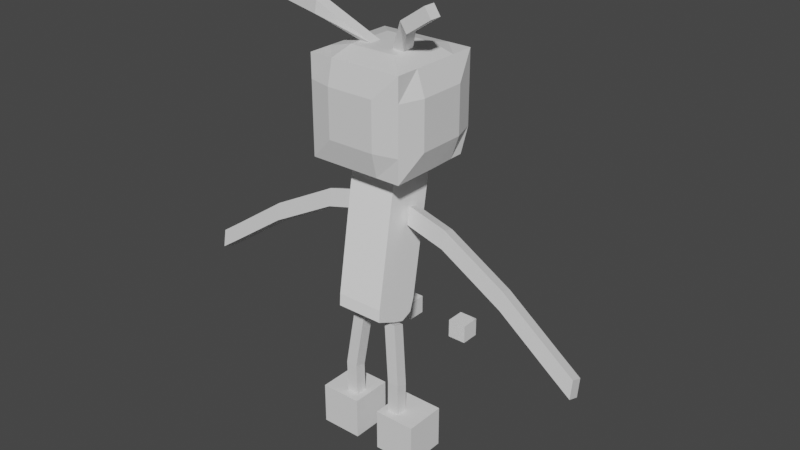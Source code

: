 # Source: danny_1.blend  (saved by Blender 2.80.75; exported with 4.5.12 LTS)
import bpy
from mathutils import Matrix  # noqa: F401  (used for matrix-valued properties, if any)

bpy.ops.wm.read_factory_settings(use_empty=True)
scene = bpy.context.scene
scene.name = 'Scene'

# ---- collections
col_character = bpy.data.collections.new('Character'); scene.collection.children.link(col_character)
col_ik = bpy.data.collections.new('IK'); scene.collection.children.link(col_ik)

# ---- materials (node trees are filled in below, after node groups)
mat_material_004 = bpy.data.materials.new('Material.004')
mat_material_004.diffuse_color = (0.06681, 0.06681, 0.06681, 1.0)
mat_material_004.metallic = 0.9186
mat_material_005 = bpy.data.materials.new('Material.005')
mat_material_005.diffuse_color = (0.02721, 0.02721, 0.02721, 1.0)
mat_material_005.roughness = 0.3767
mat_material_005.metallic = 0.2442
mat_material_006 = bpy.data.materials.new('Material.006')
mat_material_006.diffuse_color = (0.0, 0.0, 0.0, 1.0)
mat_material_006.roughness = 0.0
mat_material_006.metallic = 0.8721
mat_material_007 = bpy.data.materials.new('Material.007')
mat_material_007.diffuse_color = (0.08001, 0.08001, 0.08001, 1.0)
mat_material_007.roughness = 0.7605
mat_material_007.metallic = 0.5233
mat_material_008 = bpy.data.materials.new('Material.008')
mat_material_008.diffuse_color = (0.04696, 0.04696, 0.04696, 1.0)
mat_material_008.roughness = 0.907
mat_material_008.specular_intensity = 1.0
mat_material_008.metallic = 0.3023

# ---- material node trees
mat_material_004.use_nodes = True; mat_material_004.node_tree.nodes.clear()
_N = mat_material_004.node_tree.nodes; _L = mat_material_004.node_tree.links
n0 = _N.new('ShaderNodeOutputMaterial'); n0.name = 'Material Output'; n0.location = (300, 300)
n1 = _N.new('ShaderNodeBsdfPrincipled'); n1.name = 'Principled BSDF'; n1.location = (10, 300)
n1.distribution = 'GGX'
n1.subsurface_method = 'BURLEY'
n1.inputs[3].default_value = 1.45
n1.inputs[27].default_value = (0.0, 0.0, 0.0, 1.0)
n1.inputs[28].default_value = 1.0
_L.new(n1.outputs[0], n0.inputs[0])
n0.is_active_output = True
mat_material_005.use_nodes = True; mat_material_005.node_tree.nodes.clear()
_N = mat_material_005.node_tree.nodes; _L = mat_material_005.node_tree.links
n0 = _N.new('ShaderNodeOutputMaterial'); n0.name = 'Material Output'; n0.location = (300, 300)
n1 = _N.new('ShaderNodeBsdfPrincipled'); n1.name = 'Principled BSDF'; n1.location = (10, 300)
n1.distribution = 'GGX'
n1.subsurface_method = 'BURLEY'
n1.inputs[3].default_value = 1.45
n1.inputs[27].default_value = (0.0, 0.0, 0.0, 1.0)
n1.inputs[28].default_value = 1.0
_L.new(n1.outputs[0], n0.inputs[0])
n0.is_active_output = True
mat_material_006.use_nodes = True; mat_material_006.node_tree.nodes.clear()
_N = mat_material_006.node_tree.nodes; _L = mat_material_006.node_tree.links
n0 = _N.new('ShaderNodeOutputMaterial'); n0.name = 'Material Output'; n0.location = (300, 300)
n1 = _N.new('ShaderNodeBsdfPrincipled'); n1.name = 'Principled BSDF'; n1.location = (10, 300)
n1.distribution = 'GGX'
n1.subsurface_method = 'BURLEY'
n1.inputs[0].default_value = (0.751, 0.8, 0.7237, 1.0)
n1.inputs[3].default_value = 1.45
n1.inputs[27].default_value = (0.0, 0.0, 0.0, 1.0)
n1.inputs[28].default_value = 1.0
_L.new(n1.outputs[0], n0.inputs[0])
n0.is_active_output = True
mat_material_007.use_nodes = True; mat_material_007.node_tree.nodes.clear()
_N = mat_material_007.node_tree.nodes; _L = mat_material_007.node_tree.links
n0 = _N.new('ShaderNodeOutputMaterial'); n0.name = 'Material Output'; n0.location = (300, 300)
n1 = _N.new('ShaderNodeBsdfPrincipled'); n1.name = 'Principled BSDF'; n1.location = (10, 300)
n1.distribution = 'GGX'
n1.subsurface_method = 'BURLEY'
n1.inputs[3].default_value = 1.45
n1.inputs[27].default_value = (0.0, 0.0, 0.0, 1.0)
n1.inputs[28].default_value = 1.0
_L.new(n1.outputs[0], n0.inputs[0])
n0.is_active_output = True
mat_material_008.use_nodes = True; mat_material_008.node_tree.nodes.clear()
_N = mat_material_008.node_tree.nodes; _L = mat_material_008.node_tree.links
n0 = _N.new('ShaderNodeOutputMaterial'); n0.name = 'Material Output'; n0.location = (300, 300)
n1 = _N.new('ShaderNodeBsdfPrincipled'); n1.name = 'Principled BSDF'; n1.location = (10, 300)
n1.distribution = 'GGX'
n1.subsurface_method = 'BURLEY'
n1.inputs[0].default_value = (1.0, 1.0, 1.0, 1.0)
n1.inputs[3].default_value = 1.45
n1.inputs[27].default_value = (0.0, 0.0, 0.0, 1.0)
n1.inputs[28].default_value = 1.0
_L.new(n1.outputs[0], n0.inputs[0])
n0.is_active_output = True

# ---- world
world_world = bpy.data.worlds.new('World'); scene.world = world_world
world_world.use_nodes = True; world_world.node_tree.nodes.clear()
_N = world_world.node_tree.nodes; _L = world_world.node_tree.links
n0 = _N.new('ShaderNodeOutputWorld'); n0.name = 'World Output'; n0.location = (300, 300)
n1 = _N.new('ShaderNodeBackground'); n1.name = 'Background'; n1.location = (10, 300)
n1.inputs[0].default_value = (0.05088, 0.05088, 0.05088, 1.0)
_L.new(n1.outputs[0], n0.inputs[0])
n0.is_active_output = True
world_world.color = (0.05088, 0.05088, 0.05088)
world_world.use_sun_shadow = False
world_world.sun_shadow_jitter_overblur = 0.0

# ---- meshes
me_cube_003 = bpy.data.meshes.new('Cube.003')
me_cube_003.from_pydata([(6.543e-09, 0.2459, 2.69), (0.0, -0.5, 1.0), (0.5, -0.0008297, 1.006), (-0.5, 0.0, 1.0), (-0.5, 0.5, 1.172), (0.5, 0.5, 1.172), (0.5, -0.5, 1.0), (-0.5, -0.5, 1.0), (4.186e-09, 0.3703, 1.947), (9.371e-09, 0.1432, 3.304), (-0.5, -0.1297, 1.775), (4.186e-09, -0.6297, 1.775), (0.5, -0.1297, 1.775), (-0.5, 0.3703, 1.947), (0.5, 0.3703, 1.947), (0.5, -0.6297, 1.775), (-0.5, -0.6297, 1.775), (1.02e-08, 0.05039, 3.858), (-0.5, -0.2541, 2.518), (6.543e-09, -0.7541, 2.518), (0.5, -0.2541, 2.518), (-0.5, 0.2459, 2.69), (0.5, 0.2459, 2.69), (0.5, -0.7541, 2.518), (-0.5, -0.7541, 2.518), (0.0, -0.04331, 4.129), (-0.5, -0.3568, 3.131), (9.371e-09, -0.8568, 3.131), (0.5, -0.3568, 3.131), (-0.5, 0.1432, 3.304), (0.5, 0.1432, 3.304), (0.5, -0.8568, 3.131), (-0.5, -0.8568, 3.131), (0.5, 0.1203, 1.861), (-0.5, -0.4496, 3.686), (1.02e-08, -0.9496, 3.686), (0.5, -0.4496, 3.686), (-0.5, 0.05039, 3.858), (0.5, 0.05039, 3.858), (0.5, -0.9496, 3.686), (-0.5, -0.9496, 3.686), (8.373e-09, -0.5263, 4.144), (-0.5, -0.5263, 4.144), (0.0, -0.9651, 3.942), (0.5, -0.5263, 4.144), (-0.5, -0.04331, 4.129), (0.5, -0.04331, 4.129), (0.5, -0.9651, 3.942), (-0.5, -0.9651, 3.942), (0.5, -0.004074, 2.604), (0.5, 0.3081, 2.318), (-0.5, 0.3081, 2.318), (0.5, -0.1919, 2.146), (-0.5, 0.1203, 1.861), (-0.5, -0.004074, 2.604), (0.5, 0.0581, 2.232), (-1.395, -0.1821, 1.989), (-1.395, -0.2443, 2.361), (-1.395, 0.005729, 2.447), (-2.776, -0.02384, 2.796), (-2.776, -0.2738, 2.71), (-2.776, -0.336, 3.081), (-2.776, -0.08602, 3.167), (-3.904, -0.1041, 3.575), (-3.904, -0.3541, 3.489), (-3.904, -0.4163, 3.861), (-3.904, -0.1663, 3.947), (-4.39, -0.1386, 3.907), (-4.39, -0.3886, 3.82), (-4.39, -0.4508, 4.192), (-4.39, -0.2008, 4.278), (0.0, -0.2763, 4.23), (0.25, -0.5263, 4.144), (0.5, -0.2763, 4.23), (0.25, -0.04331, 4.129), (0.25, -0.2763, 4.23), (0.4065, -0.6116, 5.521), (0.6565, -0.6116, 5.521), (0.6565, -0.3616, 5.607), (0.4065, -0.3616, 5.607), (0.4065, -0.6252, 7.128), (0.6565, -0.6252, 7.128), (0.6565, -0.3752, 7.215), (0.4065, -0.3752, 7.215), (-0.25, -0.5263, 4.144), (-0.5038, -0.2763, 4.23), (-0.25, -0.04331, 4.129), (-0.2538, -0.2763, 4.23), (-0.7053, -0.3377, 5.617), (-0.7016, -0.5877, 5.531), (-0.4516, -0.5877, 5.531), (-0.4553, -0.3377, 5.617), (-0.6338, -0.3743, 7.23), (-0.63, -0.6243, 7.144), (-0.38, -0.6243, 7.144), (-0.3838, -0.3743, 7.23), (1.395, 0.06791, 2.075), (1.395, -0.1821, 1.989), (1.395, -0.2443, 2.361), (1.395, 0.005728, 2.447), (2.776, -0.02384, 2.796), (2.776, -0.2738, 2.71), (2.776, -0.336, 3.081), (2.776, -0.08602, 3.167), (3.904, -0.1041, 3.575), (3.904, -0.3541, 3.489), (3.904, -0.4163, 3.861), (3.904, -0.1663, 3.947), (4.39, -0.1386, 3.907), (4.39, -0.3886, 3.82), (4.39, -0.4508, 4.192), (4.39, -0.2008, 4.278), (-1.395, 0.06791, 2.075), (-0.5, -0.6919, 2.146), (-0.4936, 0.04452, 2.235), (0.0, -0.6919, 2.146), (0.5, -0.6919, 2.146), (-0.5, -0.1919, 2.146), (-1.0, -1.0, -1.066), (-1.0, -1.0, 0.9336), (-1.0, 1.0, -1.066), (-1.0, 0.7908, 0.9237), (1.0, -1.0, -1.066), (1.0, -1.0, 0.9336), (1.0, 1.0, -1.066), (1.0, 0.7908, 0.9237), (-1.0, -2.842e-14, -1.066), (-1.0, -1.0, -0.06635), (-1.0, -2.842e-14, 0.9336), (-1.0, 1.0, -0.06635), (0.0, 1.0, -1.066), (0.0, 0.9231, 1.106), (1.0, 1.0, -0.06635), (1.0, -2.842e-14, -1.066), (1.0, -2.842e-14, 0.9336), (1.0, -1.0, -0.06635), (0.0, -1.0, -1.066), (0.0, -1.0, 0.9336), (0.0, 0.0, -1.193), (0.0, -1.117, -0.06635), (1.168, -3.32e-14, -0.06635), (0.0, 1.0, -0.06636), (-1.168, -3.32e-14, -0.06635), (-1.0, -0.5, -1.066), (-1.0, -1.0, 0.4336), (-1.0, 0.5, 0.9237), (-1.0, 1.0, -0.5664), (-0.5, 1.0, -1.066), (0.5, 0.9231, 1.106), (1.0, 1.0, -0.5664), (1.0, 0.5, -1.066), (1.0, -0.5, 0.9336), (1.0, -1.0, -0.5664), (0.5, -1.0, -1.066), (-0.5, -1.0, 0.9336), (-1.0, 0.5, -1.066), (-1.0, -1.0, -0.5664), (-1.0, -0.5, 0.9336), (-1.0, 1.0, 0.4336), (0.5, 1.0, -1.066), (-0.5, 0.9231, 1.106), (1.0, 1.0, 0.4336), (1.0, -0.5, -1.066), (1.0, 0.5, 0.9237), (1.0, -1.0, 0.4336), (-0.5, -1.0, -1.066), (0.5, -1.0, 0.9336), (0.0, -0.5, 0.9336), (0.0, 0.5, 1.106), (0.5, -1.421e-14, 0.9336), (-0.5, -1.421e-14, 0.9336), (0.0, -0.5, -1.193), (0.0, 0.5, -1.193), (-0.5, -1.421e-14, -1.193), (0.5, -1.421e-14, -1.193), (-0.5, -1.117, -0.06635), (0.5, -1.117, -0.06635), (0.0, -1.117, -0.5664), (0.0, -1.117, 0.4336), (1.168, -0.5, -0.06635), (1.168, 0.5, -0.06635), (1.168, -3.32e-14, -0.5664), (1.168, -3.32e-14, 0.4336), (0.8815, 1.0, -0.06636), (-0.8815, 1.0, -0.06636), (0.0, 1.0, -0.9478), (0.0, 1.0, 0.612), (-1.168, 0.5, -0.06635), (-1.168, -0.5, -0.06635), (-1.168, -3.32e-14, -0.5664), (-1.168, -3.32e-14, 0.4336), (-1.168, -0.5, 0.4336), (-1.168, -0.5, -0.5664), (-1.168, 0.5, -0.5664), (-0.8815, 1.0, 0.612), (-0.8815, 1.0, -0.9478), (0.8815, 1.0, -0.9478), (1.168, 0.5, 0.4336), (1.168, 0.5, -0.5664), (1.168, -0.5, -0.5664), (0.5, -1.117, 0.4336), (0.5, -1.117, -0.5664), (-0.5, -1.117, -0.5664), (0.5, 0.5, -1.193), (-0.5, 0.5, -1.193), (-0.5, -0.5, -1.193), (-0.5, 0.5, 1.106), (0.5, 0.5, 1.106), (0.5, -0.5, 0.9336), (-0.5, -0.5, 0.9336), (0.5, -0.5, -1.193), (-0.5, -1.117, 0.4336), (1.168, -0.5, 0.4336), (0.8815, 1.0, 0.612), (-1.168, 0.5, 0.4336), (0.0, 0.9231, 0.7698), (-0.5, 0.9231, 0.7698), (0.5, 0.9231, 0.7698), (-0.4407, 1.0, -0.06636), (0.0, 1.0, 0.3744), (0.4407, 1.0, -0.06636), (0.0, 1.0, -0.5071), (-0.4407, 1.0, 0.612), (-0.8815, 1.0, 0.3744), (-0.4407, 1.0, -0.9478), (-0.8815, 1.0, -0.5071), (0.4407, 1.0, -0.9478), (0.8815, 1.0, -0.5071), (0.4407, 1.0, 0.612), (0.8815, 1.0, 0.3744), (0.4407, 1.0, 0.3744), (0.4407, 1.0, -0.5071), (-0.4407, 1.0, 0.3744), (-0.4407, 1.0, -0.5071), (0.25, -7.105e-15, -1.193), (0.0, -0.25, -1.193), (-0.25, -7.105e-15, -1.193), (-0.5, -0.25, -1.193), (-0.25, -0.5, -1.193), (0.5, -0.25, -1.193), (0.25, -0.5, -1.193), (0.25, -0.25, -1.193), (-0.25, -0.25, -1.193), (0.8533, -0.3625, -1.656), (0.7143, -0.3625, -1.864), (0.8533, -0.6125, -1.656), (0.7143, -0.6125, -1.864), (-1.12, -0.4417, -1.898), (-1.168, -0.4417, -1.652), (-1.168, -0.6917, -1.652), (-1.12, -0.6917, -1.898), (-1.791, -0.4417, -2.03), (-1.839, -0.4417, -1.784), (-1.839, -0.6917, -1.784), (-1.791, -0.6917, -2.03), (1.369, -0.3625, -2.001), (1.23, -0.3625, -2.209), (1.369, -0.6125, -2.001), (1.23, -0.6125, -2.209), (-0.0002392, 0.5, 1.165), (-0.0068, -1.607e-07, 1.0), (0.01158, 1.591e-07, 0.9336), (0.5448, 0.05548, 2.243), (0.5448, -0.1323, 1.786), (0.5448, 0.1177, 1.872), (0.5448, -0.1945, 2.157), (-0.5448, -0.1323, 1.786), (-0.5448, 0.1177, 1.872), (-0.5448, -0.1945, 2.157), (-0.5386, 0.04258, 2.246), (1.464, 0.06332, 2.111), (1.464, 0.001141, 2.483), (1.464, -0.1867, 2.025), (1.464, -0.2489, 2.397), (-1.464, 0.001142, 2.483), (-1.464, -0.1867, 2.025), (-1.464, -0.2489, 2.397), (-1.464, 0.06332, 2.111), (-2.71, -0.2695, 2.676), (-2.71, -0.01948, 2.762), (-2.71, -0.08166, 3.133), (-2.71, -0.3317, 3.047), (2.71, -0.01948, 2.762), (2.71, -0.2695, 2.676), (2.71, -0.08166, 3.133), (2.71, -0.3317, 3.047), (2.832, -0.2779, 2.749), (2.832, -0.02786, 2.835), (2.832, -0.09003, 3.206), (2.832, -0.34, 3.12), (3.85, -0.3503, 3.452), (3.85, -0.1625, 3.91), (3.85, -0.1003, 3.538), (3.85, -0.4125, 3.824), (3.952, -0.1697, 3.98), (3.952, -0.4197, 3.894), (3.952, -0.3576, 3.522), (3.952, -0.1076, 3.608), (1.526, -0.002999, 2.515), (1.526, -0.253, 2.429), (1.526, 0.05918, 2.144), (1.526, -0.1908, 2.058), (-1.526, -0.002998, 2.515), (-1.526, -0.253, 2.429), (-1.526, -0.1908, 2.058), (-1.526, 0.05918, 2.144), (-2.832, -0.2779, 2.749), (-2.832, -0.02785, 2.835), (-2.832, -0.09003, 3.206), (-2.832, -0.34, 3.12), (-3.85, -0.3503, 3.452), (-3.85, -0.1625, 3.91), (-3.85, -0.1003, 3.538), (-3.85, -0.4125, 3.824), (-3.952, -0.1697, 3.98), (-3.952, -0.4197, 3.894), (-3.952, -0.3576, 3.522), (-3.952, -0.1076, 3.608), (0.5078, -0.2806, 4.299), (0.5078, -0.5306, 4.212), (0.2578, -0.5306, 4.212), (0.2578, -0.2806, 4.299), (-0.2601, -0.5294, 4.213), (-0.5101, -0.5294, 4.213), (-0.5138, -0.2794, 4.299), (-0.2638, -0.2794, 4.299), (-0.4518, -0.3395, 5.698), (-0.448, -0.5895, 5.612), (-0.698, -0.5895, 5.612), (-0.7018, -0.3395, 5.698), (0.6565, -0.3623, 5.687), (0.6565, -0.6123, 5.601), (0.4065, -0.6123, 5.601), (0.4065, -0.3623, 5.687)], [], [(1, 11, 15, 6), (3, 10, 16, 7), (12, 2, 6, 15), (14, 50, 22, 0, 8), (115, 19, 23, 116), (113, 24, 19, 115), (4, 13, 53, 10, 3), (7, 16, 11, 1), (21, 29, 26, 18, 54), (20, 28, 30, 22, 49), (23, 31, 28, 20), (18, 26, 32, 24), (8, 0, 21, 51, 13), (116, 23, 20, 52), (28, 36, 38, 30), (31, 39, 36, 28), (26, 34, 40, 32), (9, 17, 37, 29), (24, 32, 27, 19), (19, 27, 31, 23), (22, 30, 9, 0), (0, 9, 29, 21), (17, 25, 86, 45, 37), (38, 46, 74, 25, 17), (35, 43, 47, 39), (40, 48, 43, 35), (29, 37, 34, 26), (32, 40, 35, 27), (27, 35, 39, 31), (30, 38, 17, 9), (75, 72, 41, 71), (323, 89, 90, 322), (44, 47, 43, 41, 72), (41, 43, 48, 42, 84), (34, 42, 48, 40), (39, 47, 44, 36), (36, 44, 73, 46, 38), (37, 45, 85, 42, 34), (49, 22, 50, 55), (267, 112, 56, 266), (280, 62, 59, 279), (49, 55, 52, 20), (113, 16, 10, 117), (50, 14, 33, 55), (312, 63, 64, 310), (279, 59, 60, 278), (281, 61, 62, 280), (278, 60, 61, 281), (315, 69, 70, 314), (313, 65, 66, 311), (310, 64, 65, 313), (311, 66, 63, 312), (67, 70, 69, 68), (316, 68, 69, 315), (314, 70, 67, 317), (317, 67, 68, 316), (319, 77, 78, 318), (46, 73, 75, 74), (74, 75, 71, 25), (331, 81, 82, 330), (320, 76, 77, 319), (318, 78, 79, 321), (321, 79, 76, 320), (82, 81, 80, 83), (333, 83, 80, 332), (332, 80, 81, 331), (330, 82, 83, 333), (71, 41, 84, 87), (86, 87, 85, 45), (25, 71, 87, 86), (327, 94, 95, 326), (324, 88, 89, 323), (325, 91, 88, 324), (322, 90, 91, 325), (95, 94, 93, 92), (329, 92, 93, 328), (326, 95, 92, 329), (328, 93, 94, 327), (264, 96, 97, 263), (284, 103, 100, 282), (262, 99, 96, 264), (263, 97, 98, 265), (265, 98, 99, 262), (292, 104, 105, 290), (282, 100, 101, 283), (285, 102, 103, 284), (283, 101, 102, 285), (295, 110, 111, 294), (293, 106, 107, 291), (290, 105, 106, 293), (291, 107, 104, 292), (296, 109, 110, 295), (294, 111, 108, 297), (297, 108, 109, 296), (51, 114, 53, 13), (51, 21, 54, 114), (24, 113, 117, 18), (15, 116, 52, 12), (16, 113, 115, 11), (11, 115, 116, 15), (269, 268, 57, 58), (18, 117, 114, 54), (214, 158, 121, 145), (213, 161, 125), (212, 164, 123, 151), (211, 144, 119, 154), (210, 153, 122, 162), (209, 154, 119, 157), (208, 166, 137, 167), (206, 170, 128, 145), (205, 165, 136, 171, 238), (204, 236, 172), (203, 174, 133, 150), (202, 156, 127, 175), (201, 177, 139, 176), (200, 178, 137, 166), (199, 152, 135, 179), (198, 181, 140, 180), (197, 182, 134, 163), (196, 149, 132, 183, 227), (233, 221, 141, 218), (216, 215, 131, 160), (193, 146, 129, 187), (192, 189, 142, 188), (191, 190, 128, 157), (188, 142, 190, 191), (127, 188, 191, 144), (144, 191, 157, 119), (143, 126, 189, 192), (118, 143, 192, 156), (156, 192, 188, 127), (155, 120, 146, 193), (126, 155, 193, 189), (189, 193, 187, 142), (232, 219, 186, 222), (129, 184, 223, 194, 158), (158, 194, 121), (147, 130, 185, 224, 195), (120, 147, 195, 146), (146, 195, 225, 184, 129), (159, 124, 149, 196), (130, 159, 196, 226, 185), (231, 227, 183, 220), (180, 140, 182, 197), (132, 180, 197, 161), (161, 197, 163, 125), (150, 133, 181, 198), (124, 150, 198, 149), (149, 198, 180, 132), (162, 122, 152, 199), (133, 162, 199, 181), (181, 199, 179, 140), (176, 139, 178, 200), (135, 176, 200, 164), (164, 200, 166, 123), (153, 136, 177, 201), (122, 153, 201, 152), (152, 201, 176, 135), (165, 118, 156, 202), (136, 165, 202, 177), (177, 202, 175, 139), (172, 234, 203), (130, 172, 203, 159), (159, 203, 150, 124), (155, 126, 173, 204), (120, 155, 204, 147), (147, 204, 172, 130), (143, 118, 165, 205), (126, 143, 205, 237, 173), (242, 238, 171, 235), (131, 168, 206, 160), (160, 206, 145, 121), (163, 134, 169, 207), (125, 163, 207, 148), (148, 207, 168, 131), (151, 123, 166, 208), (134, 151, 208, 169), (167, 137, 154, 209), (170, 209, 157, 128), (171, 136, 153, 210, 240), (241, 240, 210, 239), (174, 239, 210, 162, 133), (175, 127, 144, 211), (139, 175, 211, 178), (178, 211, 154, 137), (179, 135, 164, 212), (140, 179, 212, 182), (182, 212, 151, 134), (183, 132, 161, 213, 229), (230, 229, 213, 228), (215, 217, 148, 131), (187, 129, 158, 214), (142, 187, 214, 190), (190, 214, 145, 128), (186, 228, 217, 215), (194, 222, 216), (220, 183, 229, 230), (141, 220, 230, 219), (219, 230, 228, 186), (226, 196, 227, 231), (185, 226, 231, 221), (221, 231, 220, 141), (218, 141, 219, 232), (184, 218, 232, 223), (223, 232, 222, 194), (224, 185, 221, 233), (195, 224, 233, 225), (225, 233, 218, 184), (235, 171, 240, 241), (138, 235, 241, 234), (174, 243, 245, 239), (237, 205, 238, 242), (173, 248, 247, 236), (236, 242, 235, 138), (245, 257, 258, 246), (239, 245, 246, 241), (241, 246, 244, 234), (234, 244, 243, 174), (247, 251, 254, 250), (237, 249, 248, 173), (236, 247, 250, 242), (242, 250, 249, 237), (252, 253, 254, 251), (248, 252, 251, 247), (250, 254, 253, 249), (249, 253, 252, 248), (256, 258, 257, 255), (243, 255, 257, 245), (246, 258, 256, 244), (244, 256, 255, 243), (228, 213, 217), (222, 186, 215, 216), (194, 216, 121), (125, 148, 217), (217, 213, 125), (216, 160, 121), (203, 234, 174), (234, 172, 138), (172, 236, 138), (236, 204, 173), (14, 5, 2, 12), (5, 14, 8, 259), (8, 13, 4, 259), (3, 260, 259, 4), (2, 5, 259, 260), (3, 7, 1, 260), (2, 260, 1, 6), (170, 261, 167, 209), (169, 208, 167, 261), (169, 261, 168, 207), (170, 206, 168, 261), (108, 111, 110, 109), (57, 268, 266, 56), (112, 267, 269, 58), (52, 55, 33, 12), (10, 53, 114, 117), (266, 268, 269, 267), (262, 264, 263, 265), (97, 272, 273, 98), (98, 273, 271, 99), (96, 270, 272, 97), (99, 271, 270, 96), (56, 275, 276, 57), (57, 276, 274, 58), (112, 277, 275, 56), (58, 274, 277, 112), (304, 278, 281, 303), (303, 281, 280, 302), (305, 279, 278, 304), (302, 280, 279, 305), (301, 283, 285, 299), (299, 285, 284, 298), (300, 282, 283, 301), (298, 284, 282, 300), (103, 288, 287, 100), (101, 286, 289, 102), (102, 289, 288, 103), (100, 287, 286, 101), (288, 291, 292, 287), (286, 290, 293, 289), (289, 293, 291, 288), (287, 292, 290, 286), (104, 297, 296, 105), (107, 294, 297, 104), (105, 296, 295, 106), (106, 295, 294, 107), (271, 298, 300, 270), (270, 300, 301, 272), (273, 299, 298, 271), (272, 301, 299, 273), (274, 302, 305, 277), (277, 305, 304, 275), (276, 303, 302, 274), (275, 304, 303, 276), (62, 308, 307, 59), (60, 306, 309, 61), (61, 309, 308, 62), (59, 307, 306, 60), (308, 311, 312, 307), (306, 310, 313, 309), (309, 313, 311, 308), (307, 312, 310, 306), (63, 317, 316, 64), (66, 314, 317, 63), (64, 316, 315, 65), (65, 315, 314, 66), (320, 319, 318, 321), (44, 72, 75, 73), (42, 85, 87, 84), (325, 324, 323, 322), (89, 328, 327, 90), (91, 326, 329, 88), (88, 329, 328, 89), (90, 327, 326, 91), (78, 330, 333, 79), (76, 332, 331, 77), (79, 333, 332, 76), (77, 331, 330, 78)])
me_cube_003.polygons.foreach_set('material_index', [4, 4, 4, 4, 4, 4, 4, 4, 4, 4, 4, 4, 4, 4, 4, 4, 4, 4, 4, 4, 4, 4, 4, 4, 4, 4, 4, 4, 4, 4, 4, 1, 4, 4, 4, 4, 4, 4, 4, 1, 0, 4, 4, 4, 0, 0, 0, 0, 0, 0, 0, 0, 0, 0, 0, 0, 1, 4, 4, 0, 1, 1, 1, 0, 0, 0, 0, 4, 4, 4, 0, 1, 1, 1, 0, 0, 0, 0, 1, 0, 1, 1, 1, 0, 0, 0, 0, 0, 0, 0, 0, 0, 0, 0, 4, 4, 4, 4, 4, 4, 0, 4, 0, 0, 0, 0, 0, 0, 0, 0, 0, 0, 0, 0, 0, 0, 0, 0, 0, 0, 2, 0, 0, 0, 0, 0, 0, 0, 0, 0, 0, 0, 0, 0, 2, 0, 0, 0, 0, 0, 0, 0, 2, 0, 0, 0, 0, 0, 0, 0, 0, 0, 0, 0, 0, 0, 0, 0, 0, 0, 0, 0, 0, 0, 0, 0, 0, 0, 0, 0, 0, 0, 0, 0, 0, 0, 0, 0, 0, 0, 0, 0, 0, 0, 0, 0, 0, 0, 0, 2, 0, 0, 0, 0, 0, 0, 2, 2, 2, 2, 2, 2, 2, 2, 2, 2, 2, 2, 0, 0, 3, 0, 3, 0, 3, 3, 3, 3, 3, 3, 3, 3, 3, 3, 3, 3, 3, 3, 3, 3, 0, 0, 0, 0, 0, 0, 0, 0, 0, 0, 4, 4, 4, 4, 4, 4, 4, 0, 0, 0, 0, 0, 0, 0, 4, 4, 0, 1, 0, 0, 0, 0, 0, 0, 0, 0, 0, 0, 0, 0, 0, 0, 0, 0, 0, 0, 0, 0, 0, 0, 0, 0, 0, 0, 0, 0, 0, 0, 0, 0, 0, 0, 0, 0, 0, 0, 0, 0, 0, 0, 0, 0, 0, 0, 0, 0, 1, 4, 4, 1, 0, 0, 0, 0, 0, 0, 0, 0])
_uv = me_cube_003.uv_layers.new(name='UVMap')
_uv.uv.foreach_set('vector', [0.7298, 0.3275, 0.7298, 0.384, 0.7638, 0.3841, 0.7638, 0.3276, 0.05329, 0.539, 0.05209, 0.4822, 0.01845, 0.477, 0.01966, 0.5338, 0.1554, 0.1463, 0.0, 0.0, 0.7638, 0.3276, 0.7638, 0.3841, 0.6687, 0.5002, 0.6687, 0.4731, 0.6687, 0.446, 0.6347, 0.4461, 0.6347, 0.5002, 0.7298, 0.4111, 0.7298, 0.4382, 0.7638, 0.4382, 0.7638, 0.4111, 0.6958, 0.411, 0.6958, 0.4381, 0.7298, 0.4382, 0.7298, 0.4111, 0.0886, 0.5318, 0.0874, 0.475, 0.06974, 0.4786, 0.05209, 0.4822, 0.05329, 0.539, 0.6958, 0.3275, 0.6958, 0.384, 0.7298, 0.384, 0.7298, 0.3275, 0.08624, 0.4206, 0.08528, 0.3757, 0.04998, 0.3828, 0.05093, 0.4278, 0.06859, 0.4242, 0.1542, 0.2005, 0.1533, 0.2454, 0.1886, 0.2525, 0.1895, 0.2077, 0.1719, 0.2041, 0.1206, 0.2057, 0.1197, 0.2506, 0.1533, 0.2454, 0.1542, 0.2005, 0.05093, 0.4278, 0.04998, 0.3828, 0.01634, 0.3777, 0.0173, 0.4226, 0.6347, 0.5002, 0.6347, 0.4461, 0.6007, 0.4461, 0.6007, 0.4732, 0.6007, 0.5003, 0.7638, 0.4111, 0.7638, 0.4382, 0.1542, 0.2005, 0.1548, 0.1734, 0.1533, 0.2454, 0.1524, 0.2859, 0.1878, 0.293, 0.1886, 0.2525, 0.1197, 0.2506, 0.1188, 0.2911, 0.1524, 0.2859, 0.1533, 0.2454, 0.04998, 0.3828, 0.04912, 0.3422, 0.01548, 0.3371, 0.01634, 0.3777, 0.6347, 0.4013, 0.6347, 0.3609, 0.6007, 0.361, 0.6007, 0.4014, 0.6958, 0.4381, 0.6958, 0.4829, 0.7298, 0.4829, 0.7298, 0.4382, 0.7298, 0.4382, 0.7298, 0.4829, 0.7638, 0.483, 0.7638, 0.4382, 0.6687, 0.446, 0.6687, 0.4013, 0.6347, 0.4013, 0.6347, 0.4461, 0.6347, 0.4461, 0.6347, 0.4013, 0.6007, 0.4014, 0.6007, 0.4461, 0.6347, 0.3609, 0.6347, 0.3275, 0.6177, 0.3276, 0.6007, 0.3276, 0.6007, 0.361, 0.6687, 0.3609, 0.6687, 0.3275, 0.6517, 0.3275, 0.6347, 0.3275, 0.6347, 0.3609, 0.7298, 0.5233, 0.7298, 0.5567, 0.7638, 0.5567, 0.7638, 0.5233, 0.6958, 0.5233, 0.6958, 0.5566, 0.7298, 0.5567, 0.7298, 0.5233, 0.08528, 0.3757, 0.08442, 0.3351, 0.04912, 0.3422, 0.04998, 0.3828, 0.6958, 0.4829, 0.6958, 0.5233, 0.7298, 0.5233, 0.7298, 0.4829, 0.7298, 0.4829, 0.7298, 0.5233, 0.7638, 0.5233, 0.7638, 0.483, 0.6687, 0.4013, 0.6687, 0.3609, 0.6347, 0.3609, 0.6347, 0.4013, 0.6179, 0.03346, 0.6178, 0.05225, 0.6348, 0.05225, 0.6348, 0.03346, 0.7339, 0.652, 0.7248, 0.7479, 0.7417, 0.7472, 0.7508, 0.6512, 0.6008, 0.05225, 0.6009, 0.08803, 0.6349, 0.08803, 0.6348, 0.05225, 0.6178, 0.05225, 0.6348, 0.05225, 0.6349, 0.08803, 0.6688, 0.08803, 0.6688, 0.05225, 0.6518, 0.05225, 0.04912, 0.3422, 0.0484, 0.3087, 0.01477, 0.3035, 0.01548, 0.3371, 0.1188, 0.2911, 0.1181, 0.3246, 0.1517, 0.3194, 0.1524, 0.2859, 0.1524, 0.2859, 0.1517, 0.3194, 0.1694, 0.3229, 0.1871, 0.3265, 0.1878, 0.293, 0.08442, 0.3351, 0.08371, 0.3015, 0.06606, 0.3051, 0.0484, 0.3087, 0.04912, 0.3422, 0.1719, 0.2041, 0.6687, 0.446, 0.6687, 0.4731, 0.6108, 0.6594, 0.6356, 0.94, 0.6354, 0.8783, 0.6182, 0.8775, 0.6184, 0.9392, 0.9231, 0.494, 0.9231, 0.4886, 0.9006, 0.5013, 0.9006, 0.5066, 0.1719, 0.2041, 0.6108, 0.6594, 0.5931, 0.6592, 0.1542, 0.2005, 0.01787, 0.4498, 0.01845, 0.477, 0.05209, 0.4822, 0.05151, 0.455, 0.6687, 0.4731, 0.1907, 0.1534, 0.9163, 0.6785, 0.9388, 0.6659, 0.6355, 0.6995, 0.6355, 0.6956, 0.6183, 0.6948, 0.6183, 0.6987, 0.6354, 0.7826, 0.6354, 0.7778, 0.6182, 0.777, 0.6182, 0.7818, 0.591, 0.8196, 0.591, 0.8244, 0.6087, 0.8246, 0.6087, 0.8199, 0.9541, 0.5197, 0.9541, 0.525, 0.9766, 0.5377, 0.9766, 0.5323, 0.5926, 0.91, 0.5931, 0.9419, 0.6108, 0.9421, 0.6102, 0.9103, 0.5924, 0.9026, 0.5925, 0.9065, 0.6102, 0.9067, 0.6101, 0.9028, 0.9648, 0.6189, 0.9653, 0.6236, 0.9878, 0.6362, 0.9873, 0.6315, 0.9338, 0.3948, 0.9343, 0.3901, 0.9118, 0.4027, 0.9113, 0.4074, 0.4727, 0.2192, 0.4727, 0.2465, 0.4904, 0.2433, 0.4904, 0.2161, 0.9658, 0.6278, 0.9698, 0.6659, 0.9924, 0.6785, 0.9883, 0.6404, 0.9348, 0.3859, 0.9388, 0.3478, 0.9163, 0.3604, 0.9122, 0.3985, 0.6355, 0.692, 0.6356, 0.6602, 0.6184, 0.6594, 0.6183, 0.6913, 0.1521, 0.3244, 0.1595, 0.4194, 0.1771, 0.423, 0.1698, 0.3279, 0.6009, 0.01467, 0.6009, 0.03346, 0.6179, 0.03346, 0.6179, 0.01467, 0.6179, 0.01467, 0.6179, 0.03346, 0.6348, 0.03346, 0.6349, 0.01467, 0.1602, 0.4251, 0.1742, 0.5343, 0.1919, 0.5378, 0.1778, 0.4287, 0.666, 0.8582, 0.6606, 0.763, 0.6436, 0.762, 0.6491, 0.8572, 0.1134, 0.6768, 0.1079, 0.772, 0.1249, 0.7711, 0.1303, 0.6759, 0.02375, 0.8844, 0.02116, 0.7893, 0.003981, 0.795, 0.006571, 0.89, 0.5133, 0.2751, 0.5133, 0.2563, 0.4963, 0.2563, 0.4963, 0.2751, 0.02129, 0.7835, 0.02389, 0.6732, 0.006707, 0.6788, 0.004117, 0.7892, 0.6609, 0.7572, 0.6663, 0.647, 0.6494, 0.646, 0.6439, 0.7562, 0.1082, 0.7778, 0.1137, 0.888, 0.1306, 0.8871, 0.1252, 0.7769, 0.6348, 0.03346, 0.6348, 0.05225, 0.6518, 0.05225, 0.6521, 0.03346, 0.6519, 0.01467, 0.6521, 0.03346, 0.6691, 0.03346, 0.6689, 0.01467, 0.6349, 0.01467, 0.6348, 0.03346, 0.6521, 0.03346, 0.6519, 0.01467, 0.03156, 0.7779, 0.03255, 0.8887, 0.04973, 0.8944, 0.04873, 0.7835, 0.06652, 0.3001, 0.07541, 0.2058, 0.05776, 0.2094, 0.04887, 0.3037, 0.7137, 0.8592, 0.7045, 0.7633, 0.6876, 0.7625, 0.6967, 0.8584, 0.0325, 0.678, 0.03151, 0.772, 0.04868, 0.7776, 0.04967, 0.6836, 0.4725, 0.2566, 0.4725, 0.2754, 0.4895, 0.2751, 0.4895, 0.2563, 0.07607, 0.2, 0.0886, 0.08983, 0.07095, 0.0934, 0.05842, 0.2036, 0.705, 0.7575, 0.7141, 0.647, 0.6972, 0.6462, 0.688, 0.7567, 0.7252, 0.7538, 0.7343, 0.8642, 0.7513, 0.8634, 0.7422, 0.753, 0.6356, 0.94, 0.6354, 0.8783, 0.6182, 0.8775, 0.6184, 0.9392, 0.9231, 0.494, 0.9231, 0.4886, 0.9006, 0.5013, 0.9006, 0.5066, 0.9381, 0.6627, 0.9234, 0.6014, 0.9009, 0.614, 0.9156, 0.6753, 0.9691, 0.351, 0.9545, 0.4123, 0.977, 0.4249, 0.9916, 0.3636, 0.593, 0.6624, 0.5911, 0.7241, 0.6087, 0.7243, 0.6107, 0.6627, 0.6355, 0.6995, 0.6355, 0.6956, 0.6183, 0.6948, 0.6183, 0.6987, 0.6354, 0.7826, 0.6354, 0.7778, 0.6182, 0.777, 0.6182, 0.7818, 0.591, 0.8196, 0.591, 0.8244, 0.6087, 0.8246, 0.6087, 0.8199, 0.9541, 0.5197, 0.9541, 0.525, 0.9766, 0.5377, 0.9766, 0.5323, 0.5926, 0.91, 0.5931, 0.9419, 0.6108, 0.9421, 0.6102, 0.9103, 0.5924, 0.9026, 0.5925, 0.9065, 0.6102, 0.9067, 0.6101, 0.9028, 0.9648, 0.6189, 0.9653, 0.6236, 0.9878, 0.6362, 0.9873, 0.6315, 0.9338, 0.3948, 0.9343, 0.3901, 0.9118, 0.4027, 0.9113, 0.4074, 0.9658, 0.6278, 0.9698, 0.6659, 0.9924, 0.6785, 0.9883, 0.6404, 0.9348, 0.3859, 0.9388, 0.3478, 0.9163, 0.3604, 0.9122, 0.3985, 0.6355, 0.692, 0.6356, 0.6602, 0.6184, 0.6594, 0.6183, 0.6913, 0.6007, 0.4732, 0.6007, 0.4732, 0.6007, 0.5003, 0.6007, 0.5003, 0.6007, 0.4732, 0.08624, 0.4206, 0.06859, 0.4242, 0.6007, 0.4732, 0.0173, 0.4226, 0.01787, 0.4498, 0.05151, 0.455, 0.05093, 0.4278, 0.7638, 0.3841, 0.7638, 0.4111, 0.1548, 0.1734, 0.1554, 0.1463, 0.6958, 0.384, 0.6958, 0.411, 0.7298, 0.4111, 0.7298, 0.384, 0.7298, 0.384, 0.7298, 0.4111, 0.7638, 0.4111, 0.7638, 0.3841, 0.6168, 0.4796, 0.0, 0.0, 0.0, 0.0, 0.9234, 0.6014, 0.05093, 0.4278, 0.05151, 0.455, 0.6007, 0.4732, 0.06859, 0.4242, 0.4584, 0.3466, 0.458, 0.3106, 0.4327, 0.3106, 0.4327, 0.3467, 0.2418, 0.4488, 0.2338, 0.4213, 0.2338, 0.4482, 0.2667, 0.5659, 0.2676, 0.5298, 0.2338, 0.5298, 0.2337, 0.566, 0.4575, 0.5494, 0.458, 0.5131, 0.424, 0.5131, 0.424, 0.5492, 0.336, 0.07634, 0.3696, 0.07645, 0.3696, 0.04029, 0.3356, 0.04028, 0.4579, 0.06583, 0.4579, 0.03005, 0.424, 0.03, 0.424, 0.06579, 0.5259, 0.06593, 0.5259, 0.03015, 0.4919, 0.0301, 0.4919, 0.06588, 0.4578, 0.1392, 0.4579, 0.1016, 0.424, 0.1016, 0.424, 0.136, 0.336, 0.1487, 0.3696, 0.1488, 0.3696, 0.1126, 0.336, 0.1125, 0.336, 0.1306, 0.2681, 0.1486, 0.302, 0.1306, 0.2681, 0.1125, 0.2681, 0.07632, 0.302, 0.07633, 0.3017, 0.04026, 0.2677, 0.04025, 0.5254, 0.5494, 0.5258, 0.5132, 0.4919, 0.5131, 0.4914, 0.5494, 0.5254, 0.6217, 0.5254, 0.5856, 0.4914, 0.5855, 0.4914, 0.6217, 0.4575, 0.6217, 0.4575, 0.5855, 0.424, 0.5854, 0.424, 0.6216, 0.3345, 0.5659, 0.3354, 0.5298, 0.3015, 0.5298, 0.3006, 0.5659, 0.3344, 0.6382, 0.3345, 0.602, 0.3006, 0.602, 0.3006, 0.6382, 0.2667, 0.6382, 0.2667, 0.602, 0.2337, 0.6021, 0.2423, 0.6383, 0.2418, 0.3215, 0.2338, 0.3491, 0.2338, 0.3852, 0.2418, 0.3852, 0.2418, 0.3533, 0.3317, 0.3534, 0.3017, 0.3534, 0.3017, 0.3852, 0.3317, 0.3852, 0.3358, 0.4453, 0.3018, 0.4453, 0.3018, 0.4695, 0.3358, 0.4696, 0.5264, 0.3466, 0.5259, 0.3106, 0.492, 0.3106, 0.4924, 0.3466, 0.5264, 0.419, 0.5264, 0.3828, 0.4924, 0.3828, 0.4924, 0.419, 0.4585, 0.419, 0.4585, 0.3828, 0.4241, 0.3829, 0.4241, 0.419, 0.4924, 0.419, 0.4924, 0.3828, 0.4585, 0.3828, 0.4585, 0.419, 0.492, 0.4552, 0.4924, 0.419, 0.4585, 0.419, 0.458, 0.4552, 0.458, 0.4552, 0.4585, 0.419, 0.4241, 0.419, 0.4241, 0.4552, 0.5599, 0.419, 0.5599, 0.3829, 0.5264, 0.3828, 0.5264, 0.419, 0.5599, 0.4552, 0.5599, 0.419, 0.5264, 0.419, 0.526, 0.4552, 0.526, 0.4552, 0.5264, 0.419, 0.4924, 0.419, 0.492, 0.4552, 0.5599, 0.3467, 0.5599, 0.3106, 0.5259, 0.3106, 0.5264, 0.3466, 0.5599, 0.3829, 0.5599, 0.3467, 0.5264, 0.3466, 0.5264, 0.3828, 0.5264, 0.3828, 0.5264, 0.3466, 0.4924, 0.3466, 0.4924, 0.3828, 0.3317, 0.417, 0.3017, 0.417, 0.3017, 0.4488, 0.3317, 0.4489, 0.3697, 0.3852, 0.3617, 0.3852, 0.3617, 0.4171, 0.3617, 0.4489, 0.3697, 0.4213, 0.3697, 0.4213, 0.3617, 0.4489, 0.3697, 0.4482, 0.3357, 0.313, 0.3017, 0.313, 0.3017, 0.3216, 0.3317, 0.3216, 0.3617, 0.3216, 0.3697, 0.313, 0.3357, 0.313, 0.3617, 0.3216, 0.3697, 0.3491, 0.3697, 0.3491, 0.3617, 0.3216, 0.3617, 0.3534, 0.3617, 0.3852, 0.3697, 0.3852, 0.2678, 0.313, 0.2338, 0.313, 0.2338, 0.3491, 0.2418, 0.3215, 0.3017, 0.313, 0.2678, 0.313, 0.2418, 0.3215, 0.2718, 0.3215, 0.3017, 0.3216, 0.2718, 0.3534, 0.2418, 0.3533, 0.2418, 0.3852, 0.2718, 0.3852, 0.3006, 0.6382, 0.3006, 0.602, 0.2667, 0.602, 0.2667, 0.6382, 0.3014, 0.6745, 0.3006, 0.6382, 0.2667, 0.6382, 0.2675, 0.6745, 0.2675, 0.6745, 0.2667, 0.6382, 0.2423, 0.6383, 0.2423, 0.6745, 0.3692, 0.6383, 0.3692, 0.6021, 0.3345, 0.602, 0.3344, 0.6382, 0.3692, 0.6745, 0.3692, 0.6383, 0.3344, 0.6382, 0.3353, 0.6745, 0.3353, 0.6745, 0.3344, 0.6382, 0.3006, 0.6382, 0.3014, 0.6745, 0.3692, 0.566, 0.3693, 0.5298, 0.3354, 0.5298, 0.3345, 0.5659, 0.3692, 0.6021, 0.3692, 0.566, 0.3345, 0.5659, 0.3345, 0.602, 0.3345, 0.602, 0.3345, 0.5659, 0.3006, 0.5659, 0.3006, 0.602, 0.4914, 0.6217, 0.4914, 0.5855, 0.4575, 0.5855, 0.4575, 0.6217, 0.4919, 0.6578, 0.4914, 0.6217, 0.4575, 0.6217, 0.458, 0.6577, 0.458, 0.6577, 0.4575, 0.6217, 0.424, 0.6216, 0.424, 0.6577, 0.5598, 0.6217, 0.5598, 0.5855, 0.5254, 0.5856, 0.5254, 0.6217, 0.5598, 0.6578, 0.5598, 0.6217, 0.5254, 0.6217, 0.5258, 0.6578, 0.5258, 0.6578, 0.5254, 0.6217, 0.4914, 0.6217, 0.4919, 0.6578, 0.5598, 0.5493, 0.5598, 0.5132, 0.5258, 0.5132, 0.5254, 0.5494, 0.5598, 0.5855, 0.5598, 0.5493, 0.5254, 0.5494, 0.5254, 0.5856, 0.5254, 0.5856, 0.5254, 0.5494, 0.4914, 0.5494, 0.4914, 0.5855, 0.2681, 0.1125, 0.302, 0.09441, 0.2681, 0.07632, 0.2338, 0.1126, 0.2681, 0.1125, 0.2681, 0.07632, 0.2338, 0.07639, 0.2338, 0.07639, 0.2681, 0.07632, 0.2677, 0.04025, 0.2338, 0.04023, 0.2677, 0.1849, 0.3017, 0.1849, 0.302, 0.1486, 0.2681, 0.1486, 0.2338, 0.1849, 0.2677, 0.1849, 0.2681, 0.1486, 0.2338, 0.1487, 0.2338, 0.1487, 0.2681, 0.1486, 0.2681, 0.1125, 0.2338, 0.1126, 0.3356, 0.1849, 0.3696, 0.1849, 0.3696, 0.1488, 0.336, 0.1487, 0.3017, 0.1849, 0.3356, 0.1849, 0.336, 0.1487, 0.319, 0.1487, 0.302, 0.1486, 0.319, 0.1306, 0.336, 0.1306, 0.336, 0.1125, 0.319, 0.1125, 0.4918, 0.18, 0.4918, 0.1392, 0.4578, 0.1392, 0.4578, 0.1799, 0.4578, 0.1799, 0.4578, 0.1392, 0.424, 0.136, 0.424, 0.1718, 0.56, 0.1362, 0.5599, 0.1018, 0.5259, 0.1017, 0.5258, 0.1393, 0.56, 0.172, 0.56, 0.1362, 0.5258, 0.1393, 0.5258, 0.18, 0.5258, 0.18, 0.5258, 0.1393, 0.4918, 0.1392, 0.4918, 0.18, 0.5599, 0.06598, 0.5599, 0.0302, 0.5259, 0.03015, 0.5259, 0.06593, 0.5599, 0.1018, 0.5599, 0.06598, 0.5259, 0.06593, 0.5259, 0.1017, 0.4919, 0.06588, 0.4919, 0.0301, 0.4579, 0.03005, 0.4579, 0.06583, 0.4579, 0.1016, 0.4579, 0.06583, 0.424, 0.06579, 0.424, 0.1016, 0.336, 0.1125, 0.3696, 0.1126, 0.3696, 0.07645, 0.336, 0.07634, 0.336, 0.09442, 0.319, 0.09442, 0.336, 0.09442, 0.336, 0.07634, 0.319, 0.07634, 0.302, 0.07633, 0.319, 0.07634, 0.336, 0.07634, 0.3356, 0.04028, 0.3017, 0.04026, 0.4914, 0.5494, 0.4919, 0.5131, 0.458, 0.5131, 0.4575, 0.5494, 0.4914, 0.5855, 0.4914, 0.5494, 0.4575, 0.5494, 0.4575, 0.5855, 0.4575, 0.5855, 0.4575, 0.5494, 0.424, 0.5492, 0.424, 0.5854, 0.3006, 0.5659, 0.3015, 0.5298, 0.2676, 0.5298, 0.2667, 0.5659, 0.3006, 0.602, 0.3006, 0.5659, 0.2667, 0.5659, 0.2667, 0.602, 0.2667, 0.602, 0.2667, 0.5659, 0.2337, 0.566, 0.2337, 0.6021, 0.2418, 0.3852, 0.2338, 0.3852, 0.2338, 0.4213, 0.2418, 0.4488, 0.2418, 0.417, 0.2718, 0.417, 0.2418, 0.417, 0.2418, 0.4488, 0.2718, 0.4488, 0.3018, 0.4453, 0.2678, 0.4453, 0.2678, 0.4695, 0.3018, 0.4695, 0.4924, 0.3466, 0.492, 0.3106, 0.458, 0.3106, 0.4584, 0.3466, 0.4924, 0.3828, 0.4924, 0.3466, 0.4584, 0.3466, 0.4585, 0.3828, 0.4585, 0.3828, 0.4584, 0.3466, 0.4327, 0.3467, 0.4241, 0.3829, 0.6763, 0.6919, 0.6763, 0.66, 0.6718, 0.6557, 0.6718, 0.6918, 0.6763, 0.7556, 0.6763, 0.7237, 0.6718, 0.728, 0.2718, 0.3852, 0.2418, 0.3852, 0.2418, 0.417, 0.2718, 0.417, 0.3017, 0.3852, 0.2718, 0.3852, 0.2718, 0.417, 0.3017, 0.417, 0.3017, 0.417, 0.2718, 0.417, 0.2718, 0.4488, 0.3017, 0.4488, 0.2718, 0.3215, 0.2418, 0.3215, 0.2418, 0.3533, 0.2718, 0.3534, 0.3017, 0.3216, 0.2718, 0.3215, 0.2718, 0.3534, 0.3017, 0.3534, 0.3017, 0.3534, 0.2718, 0.3534, 0.2718, 0.3852, 0.3017, 0.3852, 0.3317, 0.3852, 0.3017, 0.3852, 0.3017, 0.417, 0.3317, 0.417, 0.3617, 0.3852, 0.3317, 0.3852, 0.3317, 0.417, 0.3617, 0.4171, 0.3617, 0.4171, 0.3317, 0.417, 0.3317, 0.4489, 0.3617, 0.4489, 0.3317, 0.3216, 0.3017, 0.3216, 0.3017, 0.3534, 0.3317, 0.3534, 0.3617, 0.3216, 0.3317, 0.3216, 0.3317, 0.3534, 0.3617, 0.3534, 0.3617, 0.3534, 0.3317, 0.3534, 0.3317, 0.3852, 0.3617, 0.3852, 0.319, 0.1125, 0.336, 0.1125, 0.336, 0.09442, 0.319, 0.09442, 0.302, 0.1125, 0.319, 0.1125, 0.319, 0.09442, 0.302, 0.09441, 0.3995, 0.6973, 0.3995, 0.7383, 0.4125, 0.75, 0.4125, 0.7089, 0.319, 0.1487, 0.336, 0.1487, 0.336, 0.1306, 0.319, 0.1306, 0.6986, 0.2361, 0.6891, 0.1798, 0.6725, 0.1761, 0.692, 0.2528, 0.302, 0.1306, 0.319, 0.1306, 0.319, 0.1125, 0.302, 0.1125, 0.07473, 0.6959, 0.08077, 0.6516, 0.06398, 0.649, 0.05794, 0.6934, 0.08077, 0.7366, 0.07473, 0.6959, 0.05794, 0.6934, 0.06941, 0.75, 0.2036, 0.6942, 0.2036, 0.64, 0.1888, 0.6489, 0.1888, 0.703, 0.7199, 0.1229, 0.7084, 0.1795, 0.7252, 0.1769, 0.7312, 0.1363, 0.3339, 0.193, 0.3343, 0.2414, 0.3512, 0.2414, 0.3509, 0.193, 0.6088, 0.1313, 0.5934, 0.1893, 0.609, 0.1827, 0.6244, 0.1247, 0.302, 0.1306, 0.3339, 0.193, 0.3509, 0.193, 0.319, 0.1306, 0.6554, 0.1277, 0.6359, 0.2044, 0.6525, 0.2007, 0.662, 0.1444, 0.5138, 0.2317, 0.5138, 0.2137, 0.4972, 0.2136, 0.4972, 0.2317, 0.6891, 0.1798, 0.6986, 0.1314, 0.682, 0.1277, 0.6725, 0.1761, 0.6359, 0.2044, 0.6454, 0.2528, 0.662, 0.2491, 0.6525, 0.2007, 0.5934, 0.1893, 0.6088, 0.2349, 0.6244, 0.2283, 0.609, 0.1827, 0.5197, 0.2562, 0.5197, 0.2742, 0.5345, 0.2743, 0.5345, 0.2562, 0.4001, 0.2179, 0.4001, 0.2556, 0.4169, 0.2572, 0.4169, 0.2196, 0.4236, 0.2181, 0.4236, 0.2556, 0.4406, 0.2552, 0.4406, 0.2176, 0.7084, 0.1795, 0.7144, 0.2238, 0.7312, 0.2213, 0.7252, 0.1769, 0.6763, 0.66, 0.6763, 0.6281, 0.6718, 0.6557, 0.6763, 0.7237, 0.6763, 0.6919, 0.6718, 0.6918, 0.6718, 0.728, 0.3617, 0.4489, 0.3358, 0.4453, 0.3697, 0.4482, 0.2338, 0.4482, 0.2678, 0.4695, 0.2678, 0.4453, 0.2678, 0.4453, 0.2418, 0.4488, 0.2338, 0.4482, 0.3358, 0.4453, 0.3358, 0.4696, 0.3697, 0.4482, 0.2681, 0.07632, 0.302, 0.09441, 0.302, 0.07633, 0.302, 0.09441, 0.2681, 0.1125, 0.302, 0.1125, 0.2681, 0.1125, 0.302, 0.1306, 0.302, 0.1125, 0.302, 0.1306, 0.2681, 0.1486, 0.302, 0.1486, 0.0, 0.0, 0.0, 0.0, 0.0, 0.0, 0.1554, 0.1463, 0.0, 0.0, 0.6687, 0.5002, 0.6347, 0.5002, 0.0, 0.0, 0.6347, 0.5002, 0.0874, 0.475, 0.0886, 0.5318, 0.0, 0.0, 0.05329, 0.539, 0.0, 0.0, 0.0, 0.0, 0.0886, 0.5318, 0.0, 0.0, 0.0, 0.0, 0.0, 0.0, 0.0, 0.0, 0.05329, 0.539, 0.6958, 0.3275, 0.7298, 0.3275, 0.0, 0.0, 0.0, 0.0, 0.0, 0.0, 0.7298, 0.3275, 0.7638, 0.3276, 0.4579, 0.1016, 0.0, 0.0, 0.4919, 0.06588, 0.4579, 0.06583, 0.5259, 0.1017, 0.5259, 0.06593, 0.4919, 0.06588, 0.0, 0.0, 0.5259, 0.1017, 0.0, 0.0, 0.4918, 0.1392, 0.5258, 0.1393, 0.4579, 0.1016, 0.4578, 0.1392, 0.4918, 0.1392, 0.0, 0.0, 0.9163, 0.3604, 0.9388, 0.3478, 0.5931, 0.9419, 0.9698, 0.6659, 0.0, 0.0, 0.0, 0.0, 0.08039, 0.502, 0.6182, 0.8775, 0.9009, 0.614, 0.6157, 0.506, 0.6168, 0.4796, 0.9234, 0.6014, 0.1548, 0.1734, 0.9388, 0.6659, 0.9163, 0.6785, 0.1554, 0.1463, 0.05209, 0.4822, 0.6007, 0.5003, 0.6007, 0.4732, 0.05151, 0.455, 0.6184, 0.9392, 0.0, 0.0, 0.6168, 0.4796, 0.6356, 0.94, 0.9381, 0.6627, 0.9156, 0.6753, 0.6184, 0.9392, 0.9916, 0.3636, 0.9545, 0.4123, 0.9544, 0.4179, 0.9769, 0.4306, 0.977, 0.4249, 0.5911, 0.7241, 0.5911, 0.7291, 0.6087, 0.7293, 0.6087, 0.7243, 0.6354, 0.8783, 0.6354, 0.8732, 0.6182, 0.8725, 0.6182, 0.8775, 0.9234, 0.6014, 0.9234, 0.5958, 0.9009, 0.6084, 0.9009, 0.614, 0.9545, 0.4123, 0.9544, 0.4179, 0.9769, 0.4306, 0.977, 0.4249, 0.5911, 0.7241, 0.5911, 0.7291, 0.6087, 0.7293, 0.6087, 0.7243, 0.6354, 0.8783, 0.6354, 0.8732, 0.6182, 0.8725, 0.6182, 0.8775, 0.9234, 0.6014, 0.9234, 0.5958, 0.9009, 0.6084, 0.9009, 0.614, 0.9544, 0.423, 0.9541, 0.5197, 0.9766, 0.5323, 0.9769, 0.4357, 0.5911, 0.7336, 0.591, 0.8196, 0.6087, 0.8199, 0.6087, 0.7338, 0.6354, 0.8687, 0.6354, 0.7826, 0.6182, 0.7818, 0.6182, 0.8679, 0.9234, 0.5907, 0.9231, 0.494, 0.9006, 0.5066, 0.9009, 0.6033, 0.9544, 0.423, 0.9541, 0.5197, 0.9766, 0.5323, 0.9769, 0.4357, 0.5911, 0.7336, 0.591, 0.8196, 0.6087, 0.8199, 0.6087, 0.7338, 0.6354, 0.8687, 0.6354, 0.7826, 0.6182, 0.7818, 0.6182, 0.8679, 0.9234, 0.5907, 0.9231, 0.494, 0.9006, 0.5066, 0.9009, 0.6033, 0.9231, 0.4886, 0.9237, 0.4837, 0.9012, 0.4963, 0.9006, 0.5013, 0.9541, 0.525, 0.9547, 0.53, 0.9772, 0.5426, 0.9766, 0.5377, 0.591, 0.8244, 0.5911, 0.8285, 0.6088, 0.8287, 0.6087, 0.8246, 0.6354, 0.7778, 0.6354, 0.7737, 0.6182, 0.7729, 0.6182, 0.777, 0.9237, 0.4837, 0.9338, 0.3948, 0.9113, 0.4074, 0.9012, 0.4963, 0.9547, 0.53, 0.9648, 0.6189, 0.9873, 0.6315, 0.9772, 0.5426, 0.5911, 0.8285, 0.5924, 0.9026, 0.6101, 0.9028, 0.6088, 0.8287, 0.6354, 0.7737, 0.6355, 0.6995, 0.6183, 0.6987, 0.6182, 0.7729, 0.6355, 0.6956, 0.6355, 0.692, 0.6183, 0.6913, 0.6183, 0.6948, 0.9343, 0.3901, 0.9348, 0.3859, 0.9122, 0.3985, 0.9118, 0.4027, 0.9653, 0.6236, 0.9658, 0.6278, 0.9883, 0.6404, 0.9878, 0.6362, 0.5925, 0.9065, 0.5926, 0.91, 0.6102, 0.9103, 0.6102, 0.9067, 0.9234, 0.5958, 0.9234, 0.5907, 0.9009, 0.6033, 0.9009, 0.6084, 0.6354, 0.8732, 0.6354, 0.8687, 0.6182, 0.8679, 0.6182, 0.8725, 0.5911, 0.7291, 0.5911, 0.7336, 0.6087, 0.7338, 0.6087, 0.7293, 0.9544, 0.4179, 0.9544, 0.423, 0.9769, 0.4357, 0.9769, 0.4306, 0.9234, 0.5958, 0.9234, 0.5907, 0.9009, 0.6033, 0.9009, 0.6084, 0.6354, 0.8732, 0.6354, 0.8687, 0.6182, 0.8679, 0.6182, 0.8725, 0.5911, 0.7291, 0.5911, 0.7336, 0.6087, 0.7338, 0.6087, 0.7293, 0.9544, 0.4179, 0.9544, 0.423, 0.9769, 0.4357, 0.9769, 0.4306, 0.9231, 0.4886, 0.9237, 0.4837, 0.9012, 0.4963, 0.9006, 0.5013, 0.9541, 0.525, 0.9547, 0.53, 0.9772, 0.5426, 0.9766, 0.5377, 0.591, 0.8244, 0.5911, 0.8285, 0.6088, 0.8287, 0.6087, 0.8246, 0.6354, 0.7778, 0.6354, 0.7737, 0.6182, 0.7729, 0.6182, 0.777, 0.9237, 0.4837, 0.9338, 0.3948, 0.9113, 0.4074, 0.9012, 0.4963, 0.9547, 0.53, 0.9648, 0.6189, 0.9873, 0.6315, 0.9772, 0.5426, 0.5911, 0.8285, 0.5924, 0.9026, 0.6101, 0.9028, 0.6088, 0.8287, 0.6354, 0.7737, 0.6355, 0.6995, 0.6183, 0.6987, 0.6182, 0.7729, 0.6355, 0.6956, 0.6355, 0.692, 0.6183, 0.6913, 0.6183, 0.6948, 0.9343, 0.3901, 0.9348, 0.3859, 0.9122, 0.3985, 0.9118, 0.4027, 0.9653, 0.6236, 0.9658, 0.6278, 0.9883, 0.6404, 0.9878, 0.6362, 0.5925, 0.9065, 0.5926, 0.91, 0.6102, 0.9103, 0.6102, 0.9067, 0.666, 0.8582, 0.6491, 0.8572, 0.1698, 0.3279, 0.1303, 0.6759, 0.1517, 0.3194, 0.6178, 0.05225, 0.6179, 0.03346, 0.1694, 0.3229, 0.6688, 0.05225, 0.6691, 0.03346, 0.6521, 0.03346, 0.6518, 0.05225, 0.7137, 0.8592, 0.6967, 0.8584, 0.04887, 0.3037, 0.7508, 0.6512, 0.7248, 0.7479, 0.7252, 0.7538, 0.7422, 0.753, 0.7417, 0.7472, 0.7045, 0.7633, 0.705, 0.7575, 0.688, 0.7567, 0.6876, 0.7625, 0.07541, 0.2058, 0.07607, 0.2, 0.05842, 0.2036, 0.05776, 0.2094, 0.03151, 0.772, 0.03156, 0.7779, 0.04873, 0.7835, 0.04868, 0.7776, 0.1079, 0.772, 0.1082, 0.7778, 0.1252, 0.7769, 0.1249, 0.7711, 0.6606, 0.763, 0.6609, 0.7572, 0.6439, 0.7562, 0.6436, 0.762, 0.02116, 0.7893, 0.02129, 0.7835, 0.004117, 0.7892, 0.003981, 0.795, 0.1595, 0.4194, 0.1602, 0.4251, 0.1778, 0.4287, 0.1771, 0.423])
_ca = me_cube_003.color_attributes.new('Col', 'BYTE_COLOR', 'CORNER')
_ca.data.foreach_set('color', [1.0, 1.0, 1.0, 1.0, 1.0, 1.0, 1.0, 1.0, 1.0, 1.0, 1.0, 1.0, 1.0, 1.0, 1.0, 1.0, 1.0, 1.0, 1.0, 1.0, 1.0, 1.0, 1.0, 1.0, 1.0, 1.0, 1.0, 1.0, 1.0, 1.0, 1.0, 1.0, 1.0, 1.0, 1.0, 1.0, 1.0, 1.0, 1.0, 1.0, 1.0, 1.0, 1.0, 1.0, 1.0, 1.0, 1.0, 1.0, 1.0, 1.0, 1.0, 1.0, 1.0, 1.0, 1.0, 1.0, 1.0, 1.0, 1.0, 1.0, 1.0, 1.0, 1.0, 1.0, 1.0, 1.0, 1.0, 1.0, 1.0, 1.0, 1.0, 1.0, 1.0, 1.0, 1.0, 1.0, 1.0, 1.0, 1.0, 1.0, 1.0, 1.0, 1.0, 1.0, 1.0, 1.0, 1.0, 1.0, 1.0, 1.0, 1.0, 1.0, 1.0, 1.0, 1.0, 1.0, 1.0, 1.0, 1.0, 1.0, 1.0, 1.0, 1.0, 1.0, 1.0, 1.0, 1.0, 1.0, 1.0, 1.0, 1.0, 1.0, 1.0, 1.0, 1.0, 1.0, 1.0, 1.0, 1.0, 1.0, 1.0, 1.0, 1.0, 1.0, 1.0, 1.0, 1.0, 1.0, 1.0, 1.0, 1.0, 1.0, 1.0, 1.0, 1.0, 1.0, 1.0, 1.0, 1.0, 1.0, 1.0, 1.0, 1.0, 1.0, 1.0, 1.0, 1.0, 1.0, 1.0, 1.0, 1.0, 1.0, 1.0, 1.0, 1.0, 1.0, 1.0, 1.0, 1.0, 1.0, 1.0, 1.0, 1.0, 1.0, 1.0, 1.0, 1.0, 1.0, 1.0, 1.0, 1.0, 1.0, 1.0, 1.0, 1.0, 1.0, 1.0, 1.0, 1.0, 1.0, 1.0, 1.0, 1.0, 1.0, 1.0, 1.0, 1.0, 1.0, 1.0, 1.0, 1.0, 1.0, 1.0, 1.0, 1.0, 1.0, 1.0, 1.0, 1.0, 1.0, 1.0, 1.0, 1.0, 1.0, 1.0, 1.0, 1.0, 1.0, 1.0, 1.0, 1.0, 1.0, 1.0, 1.0, 1.0, 1.0, 1.0, 1.0, 1.0, 1.0, 1.0, 1.0, 1.0, 1.0, 1.0, 1.0, 1.0, 1.0, 1.0, 1.0, 1.0, 1.0, 1.0, 1.0, 1.0, 1.0, 1.0, 1.0, 1.0, 1.0, 1.0, 1.0, 1.0, 1.0, 1.0, 1.0, 1.0, 1.0, 1.0, 1.0, 1.0, 1.0, 1.0, 1.0, 1.0, 1.0, 1.0, 1.0, 1.0, 1.0, 1.0, 1.0, 1.0, 1.0, 1.0, 1.0, 1.0, 1.0, 1.0, 1.0, 1.0, 1.0, 1.0, 1.0, 1.0, 1.0, 1.0, 1.0, 1.0, 1.0, 1.0, 1.0, 1.0, 1.0, 1.0, 1.0, 1.0, 1.0, 1.0, 1.0, 1.0, 1.0, 1.0, 1.0, 1.0, 1.0, 1.0, 1.0, 1.0, 1.0, 1.0, 1.0, 1.0, 1.0, 1.0, 1.0, 1.0, 1.0, 1.0, 1.0, 1.0, 1.0, 1.0, 1.0, 1.0, 1.0, 1.0, 1.0, 1.0, 1.0, 1.0, 1.0, 1.0, 1.0, 1.0, 1.0, 1.0, 1.0, 1.0, 1.0, 1.0, 1.0, 1.0, 1.0, 1.0, 1.0, 1.0, 1.0, 1.0, 1.0, 1.0, 1.0, 1.0, 1.0, 1.0, 1.0, 1.0, 1.0, 1.0, 1.0, 1.0, 1.0, 1.0, 1.0, 1.0, 1.0, 1.0, 1.0, 1.0, 1.0, 1.0, 1.0, 1.0, 1.0, 1.0, 1.0, 1.0, 1.0, 1.0, 1.0, 1.0, 1.0, 1.0, 1.0, 1.0, 1.0, 1.0, 1.0, 1.0, 1.0, 1.0, 1.0, 1.0, 1.0, 1.0, 1.0, 1.0, 1.0, 1.0, 1.0, 1.0, 1.0, 1.0, 1.0, 1.0, 1.0, 1.0, 1.0, 1.0, 1.0, 1.0, 1.0, 1.0, 1.0, 1.0, 1.0, 1.0, 1.0, 1.0, 1.0, 1.0, 1.0, 1.0, 1.0, 1.0, 1.0, 1.0, 1.0, 1.0, 1.0, 1.0, 1.0, 1.0, 1.0, 1.0, 1.0, 1.0, 1.0, 1.0, 1.0, 1.0, 1.0, 1.0, 1.0, 1.0, 1.0, 1.0, 1.0, 1.0, 1.0, 1.0, 1.0, 1.0, 1.0, 1.0, 1.0, 1.0, 1.0, 1.0, 1.0, 1.0, 1.0, 1.0, 1.0, 1.0, 1.0, 1.0, 1.0, 1.0, 1.0, 1.0, 1.0, 1.0, 1.0, 1.0, 1.0, 1.0, 1.0, 1.0, 1.0, 1.0, 1.0, 1.0, 1.0, 1.0, 1.0, 1.0, 1.0, 1.0, 1.0, 1.0, 1.0, 1.0, 1.0, 1.0, 1.0, 1.0, 1.0, 1.0, 1.0, 1.0, 1.0, 1.0, 1.0, 1.0, 1.0, 1.0, 1.0, 1.0, 1.0, 1.0, 1.0, 1.0, 1.0, 1.0, 1.0, 1.0, 1.0, 1.0, 1.0, 1.0, 1.0, 1.0, 1.0, 1.0, 1.0, 1.0, 1.0, 1.0, 1.0, 1.0, 1.0, 1.0, 1.0, 1.0, 1.0, 1.0, 1.0, 1.0, 1.0, 1.0, 1.0, 1.0, 1.0, 1.0, 1.0, 1.0, 1.0, 1.0, 1.0, 1.0, 1.0, 1.0, 1.0, 1.0, 1.0, 1.0, 1.0, 1.0, 1.0, 1.0, 1.0, 1.0, 1.0, 1.0, 1.0, 1.0, 1.0, 1.0, 1.0, 1.0, 1.0, 1.0, 1.0, 1.0, 1.0, 1.0, 1.0, 1.0, 1.0, 1.0, 1.0, 1.0, 1.0, 1.0, 1.0, 1.0, 1.0, 1.0, 1.0, 1.0, 1.0, 1.0, 1.0, 1.0, 1.0, 1.0, 1.0, 1.0, 1.0, 1.0, 1.0, 1.0, 1.0, 1.0, 1.0, 1.0, 1.0, 1.0, 1.0, 1.0, 1.0, 1.0, 1.0, 1.0, 1.0, 1.0, 1.0, 1.0, 1.0, 1.0, 1.0, 1.0, 1.0, 1.0, 1.0, 1.0, 1.0, 1.0, 1.0, 1.0, 1.0, 1.0, 1.0, 1.0, 1.0, 1.0, 1.0, 1.0, 1.0, 1.0, 1.0, 1.0, 1.0, 1.0, 1.0, 1.0, 1.0, 1.0, 1.0, 1.0, 1.0, 1.0, 1.0, 1.0, 1.0, 1.0, 1.0, 1.0, 1.0, 1.0, 1.0, 1.0, 1.0, 1.0, 1.0, 1.0, 1.0, 1.0, 1.0, 1.0, 1.0, 1.0, 1.0, 1.0, 1.0, 1.0, 1.0, 1.0, 1.0, 1.0, 1.0, 1.0, 1.0, 1.0, 1.0, 1.0, 1.0, 1.0, 1.0, 1.0, 1.0, 1.0, 1.0, 1.0, 1.0, 1.0, 1.0, 1.0, 1.0, 1.0, 1.0, 1.0, 1.0, 1.0, 1.0, 1.0, 1.0, 1.0, 1.0, 1.0, 1.0, 1.0, 1.0, 1.0, 1.0, 1.0, 1.0, 1.0, 1.0, 1.0, 1.0, 1.0, 1.0, 1.0, 1.0, 1.0, 1.0, 1.0, 1.0, 1.0, 1.0, 1.0, 1.0, 1.0, 1.0, 1.0, 1.0, 1.0, 1.0, 1.0, 1.0, 1.0, 1.0, 1.0, 1.0, 1.0, 1.0, 1.0, 1.0, 1.0, 1.0, 1.0, 1.0, 1.0, 1.0, 1.0, 1.0, 1.0, 1.0, 1.0, 1.0, 1.0, 1.0, 1.0, 1.0, 1.0, 1.0, 1.0, 1.0, 1.0, 1.0, 1.0, 1.0, 1.0, 1.0, 1.0, 1.0, 1.0, 1.0, 1.0, 1.0, 1.0, 1.0, 1.0, 1.0, 1.0, 1.0, 1.0, 1.0, 1.0, 1.0, 1.0, 1.0, 1.0, 1.0, 1.0, 1.0, 1.0, 1.0, 1.0, 1.0, 1.0, 1.0, 1.0, 1.0, 1.0, 1.0, 1.0, 1.0, 1.0, 1.0, 1.0, 1.0, 1.0, 1.0, 1.0, 1.0, 1.0, 1.0, 1.0, 1.0, 1.0, 1.0, 1.0, 1.0, 1.0, 1.0, 1.0, 1.0, 1.0, 1.0, 1.0, 1.0, 1.0, 1.0, 1.0, 1.0, 1.0, 1.0, 1.0, 1.0, 1.0, 1.0, 1.0, 1.0, 1.0, 1.0, 1.0, 1.0, 1.0, 1.0, 1.0, 1.0, 1.0, 1.0, 1.0, 1.0, 1.0, 1.0, 1.0, 1.0, 1.0, 1.0, 1.0, 1.0, 1.0, 1.0, 1.0, 1.0, 1.0, 1.0, 1.0, 1.0, 1.0, 1.0, 1.0, 1.0, 1.0, 1.0, 1.0, 1.0, 1.0, 1.0, 1.0, 1.0, 1.0, 1.0, 1.0, 1.0, 1.0, 1.0, 1.0, 1.0, 1.0, 1.0, 1.0, 1.0, 1.0, 1.0, 1.0, 1.0, 1.0, 1.0, 1.0, 1.0, 1.0, 1.0, 1.0, 1.0, 1.0, 1.0, 1.0, 1.0, 1.0, 1.0, 1.0, 1.0, 1.0, 1.0, 1.0, 1.0, 1.0, 1.0, 1.0, 1.0, 1.0, 1.0, 1.0, 1.0, 1.0, 1.0, 1.0, 1.0, 1.0, 1.0, 1.0, 1.0, 1.0, 1.0, 1.0, 1.0, 1.0, 1.0, 1.0, 1.0, 1.0, 1.0, 1.0, 1.0, 1.0, 1.0, 1.0, 1.0, 1.0, 1.0, 1.0, 1.0, 1.0, 1.0, 1.0, 1.0, 1.0, 1.0, 1.0, 1.0, 1.0, 1.0, 1.0, 1.0, 1.0, 1.0, 1.0, 1.0, 1.0, 1.0, 1.0, 1.0, 1.0, 1.0, 1.0, 1.0, 1.0, 1.0, 1.0, 1.0, 1.0, 1.0, 1.0, 1.0, 1.0, 1.0, 1.0, 1.0, 1.0, 1.0, 1.0, 1.0, 1.0, 1.0, 1.0, 1.0, 1.0, 1.0, 1.0, 1.0, 1.0, 1.0, 1.0, 1.0, 1.0, 1.0, 1.0, 1.0, 1.0, 1.0, 1.0, 1.0, 1.0, 1.0, 1.0, 1.0, 1.0, 1.0, 1.0, 1.0, 1.0, 1.0, 1.0, 1.0, 1.0, 1.0, 1.0, 1.0, 1.0, 1.0, 1.0, 1.0, 1.0, 1.0, 1.0, 1.0, 1.0, 1.0, 1.0, 1.0, 1.0, 1.0, 1.0, 1.0, 1.0, 1.0, 1.0, 1.0, 1.0, 1.0, 1.0, 1.0, 1.0, 1.0, 1.0, 1.0, 1.0, 1.0, 1.0, 1.0, 1.0, 1.0, 1.0, 1.0, 1.0, 1.0, 1.0, 1.0, 1.0, 1.0, 1.0, 1.0, 1.0, 1.0, 1.0, 1.0, 1.0, 1.0, 1.0, 1.0, 1.0, 1.0, 1.0, 1.0, 1.0, 1.0, 1.0, 1.0, 1.0, 1.0, 1.0, 1.0, 1.0, 1.0, 1.0, 1.0, 1.0, 1.0, 1.0, 1.0, 1.0, 1.0, 1.0, 1.0, 1.0, 1.0, 1.0, 1.0, 1.0, 1.0, 1.0, 1.0, 1.0, 1.0, 1.0, 1.0, 1.0, 1.0, 1.0, 1.0, 1.0, 1.0, 1.0, 1.0, 1.0, 1.0, 1.0, 1.0, 1.0, 1.0, 1.0, 1.0, 1.0, 1.0, 1.0, 1.0, 1.0, 1.0, 1.0, 1.0, 1.0, 1.0, 1.0, 1.0, 1.0, 1.0, 1.0, 1.0, 1.0, 1.0, 1.0, 1.0, 1.0, 1.0, 1.0, 1.0, 1.0, 1.0, 1.0, 1.0, 1.0, 1.0, 1.0, 1.0, 1.0, 1.0, 1.0, 1.0, 1.0, 1.0, 1.0, 1.0, 1.0, 1.0, 1.0, 1.0, 1.0, 1.0, 1.0, 1.0, 1.0, 1.0, 1.0, 1.0, 1.0, 1.0, 1.0, 1.0, 1.0, 1.0, 1.0, 1.0, 1.0, 1.0, 1.0, 1.0, 1.0, 1.0, 1.0, 1.0, 1.0, 1.0, 1.0, 1.0, 1.0, 1.0, 1.0, 1.0, 1.0, 1.0, 1.0, 1.0, 1.0, 1.0, 1.0, 1.0, 1.0, 1.0, 1.0, 1.0, 1.0, 1.0, 1.0, 1.0, 1.0, 1.0, 1.0, 1.0, 1.0, 1.0, 1.0, 1.0, 1.0, 1.0, 1.0, 1.0, 1.0, 1.0, 1.0, 1.0, 1.0, 1.0, 1.0, 1.0, 1.0, 1.0, 1.0, 1.0, 1.0, 1.0, 1.0, 1.0, 1.0, 1.0, 1.0, 1.0, 1.0, 1.0, 1.0, 1.0, 1.0, 1.0, 1.0, 1.0, 1.0, 1.0, 1.0, 1.0, 1.0, 1.0, 1.0, 1.0, 1.0, 1.0, 1.0, 1.0, 1.0, 1.0, 1.0, 1.0, 1.0, 1.0, 1.0, 1.0, 1.0, 1.0, 1.0, 1.0, 1.0, 1.0, 1.0, 1.0, 1.0, 1.0, 1.0, 1.0, 1.0, 1.0, 1.0, 1.0, 1.0, 1.0, 1.0, 1.0, 1.0, 1.0, 1.0, 1.0, 1.0, 1.0, 1.0, 1.0, 1.0, 1.0, 1.0, 1.0, 1.0, 1.0, 1.0, 1.0, 1.0, 1.0, 1.0, 1.0, 1.0, 1.0, 1.0, 1.0, 1.0, 1.0, 1.0, 1.0, 1.0, 1.0, 1.0, 1.0, 1.0, 1.0, 1.0, 1.0, 1.0, 1.0, 1.0, 1.0, 1.0, 1.0, 1.0, 1.0, 1.0, 1.0, 1.0, 1.0, 1.0, 1.0, 1.0, 1.0, 1.0, 1.0, 1.0, 1.0, 1.0, 1.0, 1.0, 1.0, 1.0, 1.0, 1.0, 1.0, 1.0, 1.0, 1.0, 1.0, 1.0, 1.0, 1.0, 1.0, 1.0, 1.0, 1.0, 1.0, 1.0, 1.0, 1.0, 1.0, 1.0, 1.0, 1.0, 1.0, 1.0, 1.0, 1.0, 1.0, 1.0, 1.0, 1.0, 1.0, 1.0, 1.0, 1.0, 1.0, 1.0, 1.0, 1.0, 1.0, 1.0, 1.0, 1.0, 1.0, 1.0, 1.0, 1.0, 1.0, 1.0, 1.0, 1.0, 1.0, 1.0, 1.0, 1.0, 1.0, 1.0, 1.0, 1.0, 1.0, 1.0, 1.0, 1.0, 1.0, 1.0, 1.0, 1.0, 1.0, 1.0, 1.0, 1.0, 1.0, 1.0, 1.0, 1.0, 1.0, 1.0, 1.0, 1.0, 1.0, 1.0, 1.0, 1.0, 1.0, 1.0, 1.0, 1.0, 1.0, 1.0, 1.0, 1.0, 1.0, 1.0, 1.0, 1.0, 1.0, 1.0, 1.0, 1.0, 1.0, 1.0, 1.0, 1.0, 1.0, 1.0, 1.0, 1.0, 1.0, 1.0, 1.0, 1.0, 1.0, 1.0, 1.0, 1.0, 1.0, 1.0, 1.0, 1.0, 1.0, 1.0, 1.0, 1.0, 1.0, 1.0, 1.0, 1.0, 1.0, 1.0, 1.0, 1.0, 1.0, 1.0, 1.0, 1.0, 1.0, 1.0, 1.0, 1.0, 1.0, 1.0, 1.0, 1.0, 1.0, 1.0, 1.0, 1.0, 1.0, 1.0, 1.0, 1.0, 1.0, 1.0, 1.0, 1.0, 1.0, 1.0, 1.0, 1.0, 1.0, 1.0, 1.0, 1.0, 1.0, 1.0, 1.0, 1.0, 1.0, 1.0, 1.0, 1.0, 1.0, 1.0, 1.0, 1.0, 1.0, 1.0, 1.0, 1.0, 1.0, 1.0, 1.0, 1.0, 1.0, 1.0, 1.0, 1.0, 1.0, 1.0, 1.0, 1.0, 1.0, 1.0, 1.0, 1.0, 1.0, 1.0, 1.0, 1.0, 1.0, 1.0, 1.0, 1.0, 1.0, 1.0, 1.0, 1.0, 1.0, 1.0, 1.0, 1.0, 1.0, 1.0, 1.0, 1.0, 1.0, 1.0, 1.0, 1.0, 1.0, 1.0, 1.0, 1.0, 1.0, 1.0, 1.0, 1.0, 1.0, 1.0, 1.0, 1.0, 1.0, 1.0, 1.0, 1.0, 1.0, 1.0, 1.0, 1.0, 1.0, 1.0, 1.0, 1.0, 1.0, 1.0, 1.0, 1.0, 1.0, 1.0, 1.0, 1.0, 1.0, 1.0, 1.0, 1.0, 1.0, 1.0, 1.0, 1.0, 1.0, 1.0, 1.0, 1.0, 1.0, 1.0, 1.0, 1.0, 1.0, 1.0, 1.0, 1.0, 1.0, 1.0, 1.0, 1.0, 1.0, 1.0, 1.0, 1.0, 1.0, 1.0, 1.0, 1.0, 1.0, 1.0, 1.0, 1.0, 1.0, 1.0, 1.0, 1.0, 1.0, 1.0, 1.0, 1.0, 1.0, 1.0, 1.0, 1.0, 1.0, 1.0, 1.0, 1.0, 1.0, 1.0, 1.0, 1.0, 1.0, 1.0, 1.0, 1.0, 1.0, 1.0, 1.0, 1.0, 1.0, 1.0, 1.0, 1.0, 1.0, 1.0, 1.0, 1.0, 1.0, 1.0, 1.0, 1.0, 1.0, 1.0, 1.0, 1.0, 1.0, 1.0, 1.0, 1.0, 1.0, 1.0, 1.0, 1.0, 1.0, 1.0, 1.0, 1.0, 1.0, 1.0, 1.0, 1.0, 1.0, 1.0, 1.0, 1.0, 1.0, 1.0, 1.0, 1.0, 1.0, 1.0, 1.0, 1.0, 1.0, 1.0, 1.0, 1.0, 1.0, 1.0, 1.0, 1.0, 1.0, 1.0, 1.0, 1.0, 1.0, 1.0, 1.0, 1.0, 1.0, 1.0, 1.0, 1.0, 1.0, 1.0, 1.0, 1.0, 1.0, 1.0, 1.0, 1.0, 1.0, 1.0, 1.0, 1.0, 1.0, 1.0, 1.0, 1.0, 1.0, 1.0, 1.0, 1.0, 1.0, 1.0, 1.0, 1.0, 1.0, 1.0, 1.0, 1.0, 1.0, 1.0, 1.0, 1.0, 1.0, 1.0, 1.0, 1.0, 1.0, 1.0, 1.0, 1.0, 1.0, 1.0, 1.0, 1.0, 1.0, 1.0, 1.0, 1.0, 1.0, 1.0, 1.0, 1.0, 1.0, 1.0, 1.0, 1.0, 1.0, 1.0, 1.0, 1.0, 1.0, 1.0, 1.0, 1.0, 1.0, 1.0, 1.0, 1.0, 1.0, 1.0, 1.0, 1.0, 1.0, 1.0, 1.0, 1.0, 1.0, 1.0, 1.0, 1.0, 1.0, 1.0, 1.0, 1.0, 1.0, 1.0, 1.0, 1.0, 1.0, 1.0, 1.0, 1.0, 1.0, 1.0, 1.0, 1.0, 1.0, 1.0, 1.0, 1.0, 1.0, 1.0, 1.0, 1.0, 1.0, 1.0, 1.0, 1.0, 1.0, 1.0, 1.0, 1.0, 1.0, 1.0, 1.0, 1.0, 1.0, 1.0, 1.0, 1.0, 1.0, 1.0, 1.0, 1.0, 1.0, 1.0, 1.0, 1.0, 1.0, 1.0, 1.0, 1.0, 1.0, 1.0, 1.0, 1.0, 1.0, 1.0, 1.0, 1.0, 1.0, 1.0, 1.0, 1.0, 1.0, 1.0, 1.0, 1.0, 1.0, 1.0, 1.0, 1.0, 1.0, 1.0, 1.0, 1.0, 1.0, 1.0, 1.0, 1.0, 1.0, 1.0, 1.0, 1.0, 1.0, 1.0, 1.0, 1.0, 1.0, 1.0, 1.0, 1.0, 1.0, 1.0, 1.0, 1.0, 1.0, 1.0, 1.0, 1.0, 1.0, 1.0, 1.0, 1.0, 1.0, 1.0, 1.0, 1.0, 1.0, 1.0, 1.0, 1.0, 1.0, 1.0, 1.0, 1.0, 1.0, 1.0, 1.0, 1.0, 1.0, 1.0, 1.0, 1.0, 1.0, 1.0, 1.0, 1.0, 1.0, 1.0, 1.0, 1.0, 1.0, 1.0, 1.0, 1.0, 1.0, 1.0, 1.0, 1.0, 1.0, 1.0, 1.0, 1.0, 1.0, 1.0, 1.0, 1.0, 1.0, 1.0, 1.0, 1.0, 1.0, 1.0, 1.0, 1.0, 1.0, 1.0, 1.0, 1.0, 1.0, 1.0, 1.0, 1.0, 1.0, 1.0, 1.0, 1.0, 1.0, 1.0, 1.0, 1.0, 1.0, 1.0, 1.0, 1.0, 1.0, 1.0, 1.0, 1.0, 1.0, 1.0, 1.0, 1.0, 1.0, 1.0, 1.0, 1.0, 1.0, 1.0, 1.0, 1.0, 1.0, 1.0, 1.0, 1.0, 1.0, 1.0, 1.0, 1.0, 1.0, 1.0, 1.0, 1.0, 1.0, 1.0, 1.0, 1.0, 1.0, 1.0, 1.0, 1.0, 1.0, 1.0, 1.0, 1.0, 1.0, 1.0, 1.0, 1.0, 1.0, 1.0, 1.0, 1.0, 1.0, 1.0, 1.0, 1.0, 1.0, 1.0, 1.0, 1.0, 1.0, 1.0, 1.0, 1.0, 1.0, 1.0, 1.0, 1.0, 1.0, 1.0, 1.0, 1.0, 1.0, 1.0, 1.0, 1.0, 1.0, 1.0, 1.0, 1.0, 1.0, 1.0, 1.0, 1.0, 1.0, 1.0, 1.0, 1.0, 1.0, 1.0, 1.0, 1.0, 1.0, 1.0, 1.0, 1.0, 1.0, 1.0, 1.0, 1.0, 1.0, 1.0, 1.0, 1.0, 1.0, 1.0, 1.0, 1.0, 1.0, 1.0, 1.0, 1.0, 1.0, 1.0, 1.0, 1.0, 1.0, 1.0, 1.0, 1.0, 1.0, 1.0, 1.0, 1.0, 1.0, 1.0, 1.0, 1.0, 1.0, 1.0, 1.0, 1.0, 1.0, 1.0, 1.0, 1.0, 1.0, 1.0, 1.0, 1.0, 1.0, 1.0, 1.0, 1.0, 1.0, 1.0, 1.0, 1.0, 1.0, 1.0, 1.0, 1.0, 1.0, 1.0, 1.0, 1.0, 1.0, 1.0, 1.0, 1.0, 1.0, 1.0, 1.0, 1.0, 1.0, 1.0, 1.0, 1.0, 1.0, 1.0, 1.0, 1.0, 1.0, 1.0, 1.0, 1.0, 1.0, 1.0, 1.0, 1.0, 1.0, 1.0, 1.0, 1.0, 1.0, 1.0, 1.0, 1.0, 1.0, 1.0, 1.0, 1.0, 1.0, 1.0, 1.0, 1.0, 1.0, 1.0, 1.0, 1.0, 1.0, 1.0, 1.0, 1.0, 1.0, 1.0, 1.0, 1.0, 1.0, 1.0, 1.0, 1.0, 1.0, 1.0, 1.0, 1.0, 1.0, 1.0, 1.0, 1.0, 1.0, 1.0, 1.0, 1.0, 1.0, 1.0, 1.0, 1.0, 1.0, 1.0, 1.0, 1.0, 1.0, 1.0, 1.0, 1.0, 1.0, 1.0, 1.0, 1.0, 1.0, 1.0, 1.0, 1.0, 1.0, 1.0, 1.0, 1.0, 1.0, 1.0, 1.0, 1.0, 1.0, 1.0, 1.0, 1.0, 1.0, 1.0, 1.0, 1.0, 1.0, 1.0, 1.0, 1.0, 1.0, 1.0, 1.0, 1.0, 1.0, 1.0, 1.0, 1.0, 1.0, 1.0, 1.0, 1.0, 1.0, 1.0, 1.0, 1.0, 1.0, 1.0, 1.0, 1.0, 1.0, 1.0, 1.0, 1.0, 1.0, 1.0, 1.0, 1.0, 1.0, 1.0, 1.0, 1.0, 1.0, 1.0, 1.0, 1.0, 1.0, 1.0, 1.0, 1.0, 1.0, 1.0, 1.0, 1.0, 1.0, 1.0, 1.0, 1.0, 1.0, 1.0, 1.0, 1.0, 1.0, 1.0, 1.0, 1.0, 1.0, 1.0, 1.0, 1.0, 1.0, 1.0, 1.0, 1.0, 1.0, 1.0, 1.0, 1.0, 1.0, 1.0, 1.0, 1.0, 1.0, 1.0, 1.0, 1.0, 1.0, 1.0, 1.0, 1.0, 1.0, 1.0, 1.0, 1.0, 1.0, 1.0, 1.0, 1.0, 1.0, 1.0, 1.0, 1.0, 1.0, 1.0, 1.0, 1.0, 1.0, 1.0, 1.0, 1.0, 1.0, 1.0, 1.0, 1.0, 1.0, 1.0, 1.0, 1.0, 1.0, 1.0, 1.0, 1.0, 1.0, 1.0, 1.0, 1.0, 1.0, 1.0, 1.0, 1.0, 1.0, 1.0, 1.0, 1.0, 1.0, 1.0, 1.0, 1.0, 1.0, 1.0, 1.0, 1.0, 1.0, 1.0, 1.0, 1.0, 1.0, 1.0, 1.0, 1.0, 1.0, 1.0, 1.0, 1.0, 1.0, 1.0, 1.0, 1.0, 1.0, 1.0, 1.0, 1.0, 1.0, 1.0, 1.0, 1.0, 1.0, 1.0, 1.0, 1.0, 1.0, 1.0, 1.0, 1.0, 1.0, 1.0, 1.0, 1.0, 1.0, 1.0, 1.0, 1.0, 1.0, 1.0, 1.0, 1.0, 1.0, 1.0, 1.0, 1.0, 1.0, 1.0, 1.0, 1.0, 1.0, 1.0, 1.0, 1.0, 1.0, 1.0, 1.0, 1.0, 1.0, 1.0, 1.0, 1.0, 1.0, 1.0, 1.0, 1.0, 1.0, 1.0, 1.0, 1.0, 1.0, 1.0, 1.0, 1.0, 1.0, 1.0, 1.0, 1.0, 1.0, 1.0, 1.0, 1.0, 1.0, 1.0, 1.0, 1.0, 1.0, 1.0, 1.0, 1.0, 1.0, 1.0, 1.0, 1.0, 1.0, 1.0, 1.0, 1.0, 1.0, 1.0, 1.0, 1.0, 1.0, 1.0, 1.0, 1.0, 1.0, 1.0, 1.0, 1.0, 1.0, 1.0, 1.0, 1.0, 1.0, 1.0, 1.0, 1.0, 1.0, 1.0, 1.0, 1.0, 1.0, 1.0, 1.0, 1.0, 1.0, 1.0, 1.0, 1.0, 1.0, 1.0, 1.0, 1.0, 1.0, 1.0, 1.0, 1.0, 1.0, 1.0, 1.0, 1.0, 1.0, 1.0, 1.0, 1.0, 1.0, 1.0, 1.0, 1.0, 1.0, 1.0, 1.0, 1.0, 1.0, 1.0, 1.0, 1.0, 1.0, 1.0, 1.0, 1.0, 1.0, 1.0, 1.0, 1.0, 1.0, 1.0, 1.0, 1.0, 1.0, 1.0, 1.0, 1.0, 1.0, 1.0, 1.0, 1.0, 1.0, 1.0, 1.0, 1.0, 1.0, 1.0, 1.0, 1.0, 1.0, 1.0, 1.0, 1.0, 1.0, 1.0, 1.0, 1.0, 1.0, 1.0, 1.0, 1.0, 1.0, 1.0, 1.0, 1.0, 1.0, 1.0, 1.0, 1.0, 1.0, 1.0, 1.0, 1.0, 1.0, 1.0, 1.0, 1.0, 1.0, 1.0, 1.0, 1.0, 1.0, 1.0, 1.0, 1.0, 1.0, 1.0, 1.0, 1.0, 1.0, 1.0, 1.0, 1.0, 1.0, 1.0, 1.0, 1.0, 1.0, 1.0, 1.0, 1.0, 1.0, 1.0, 1.0, 1.0, 1.0, 1.0, 1.0, 1.0, 1.0, 1.0, 1.0, 1.0, 1.0, 1.0, 1.0, 1.0, 1.0, 1.0, 1.0, 1.0, 1.0, 1.0, 1.0, 1.0, 1.0, 1.0, 1.0, 1.0, 1.0, 1.0, 1.0, 1.0, 1.0, 1.0, 1.0, 1.0, 1.0, 1.0, 1.0, 1.0, 1.0, 1.0, 1.0, 1.0, 1.0, 1.0, 1.0, 1.0, 1.0, 1.0, 1.0, 1.0, 1.0, 1.0, 1.0, 1.0, 1.0, 1.0, 1.0, 1.0, 1.0, 1.0, 1.0, 1.0, 1.0, 1.0, 1.0, 1.0, 1.0, 1.0, 1.0, 1.0, 1.0, 1.0, 1.0, 1.0, 1.0, 1.0, 1.0, 1.0, 1.0, 1.0, 1.0, 1.0, 1.0, 1.0, 1.0, 1.0, 1.0, 1.0, 1.0, 1.0, 1.0, 1.0, 1.0, 1.0, 1.0, 1.0, 1.0, 1.0, 1.0, 1.0, 1.0, 1.0, 1.0, 1.0, 1.0, 1.0, 1.0, 1.0, 1.0, 1.0, 1.0, 1.0, 1.0, 1.0, 1.0, 1.0, 1.0, 1.0, 1.0, 1.0, 1.0, 1.0, 1.0, 1.0, 1.0, 1.0, 1.0, 1.0, 1.0, 1.0, 1.0, 1.0, 1.0, 1.0, 1.0, 1.0, 1.0, 1.0, 1.0, 1.0, 1.0, 1.0, 1.0, 1.0, 1.0, 1.0, 1.0, 1.0, 1.0, 1.0, 1.0, 1.0, 1.0, 1.0, 1.0, 1.0, 1.0, 1.0, 1.0, 1.0, 1.0, 1.0, 1.0, 1.0, 1.0, 1.0, 1.0, 1.0, 1.0, 1.0, 1.0, 1.0, 1.0, 1.0, 1.0, 1.0, 1.0, 1.0, 1.0, 1.0, 1.0, 1.0, 1.0, 1.0, 1.0, 1.0, 1.0, 1.0, 1.0, 1.0, 1.0, 1.0, 1.0, 1.0, 1.0, 1.0, 1.0, 1.0, 1.0, 1.0, 1.0, 1.0, 1.0, 1.0, 1.0, 1.0, 1.0, 1.0, 1.0, 1.0, 1.0, 1.0, 1.0, 1.0, 1.0, 1.0, 1.0, 1.0, 1.0, 1.0, 1.0, 1.0, 1.0, 1.0, 1.0, 1.0, 1.0, 1.0, 1.0, 1.0, 1.0, 1.0, 1.0, 1.0, 1.0, 1.0, 1.0, 1.0, 1.0, 1.0, 1.0, 1.0, 1.0, 1.0, 1.0, 1.0, 1.0, 1.0, 1.0, 1.0, 1.0, 1.0, 1.0, 1.0, 1.0, 1.0, 1.0, 1.0, 1.0, 1.0, 1.0, 1.0, 1.0, 1.0, 1.0, 1.0, 1.0, 1.0, 1.0, 1.0, 1.0, 1.0, 1.0, 1.0, 1.0, 1.0, 1.0, 1.0, 1.0, 1.0, 1.0, 1.0, 1.0, 1.0, 1.0, 1.0, 1.0, 1.0, 1.0, 1.0, 1.0, 1.0, 1.0, 1.0, 1.0, 1.0, 1.0, 1.0, 1.0, 1.0, 1.0, 1.0, 1.0, 1.0, 1.0, 1.0, 1.0, 1.0, 1.0, 1.0, 1.0, 1.0, 1.0, 1.0, 1.0, 1.0, 1.0, 1.0, 1.0, 1.0, 1.0, 1.0, 1.0, 1.0, 1.0, 1.0, 1.0, 1.0, 1.0, 1.0, 1.0, 1.0, 1.0, 1.0, 1.0, 1.0, 1.0, 1.0, 1.0, 1.0, 1.0, 1.0, 1.0, 1.0, 1.0, 1.0, 1.0, 1.0, 1.0, 1.0, 1.0, 1.0, 1.0, 1.0, 1.0, 1.0, 1.0, 1.0, 1.0, 1.0, 1.0, 1.0, 1.0, 1.0, 1.0, 1.0, 1.0, 1.0, 1.0, 1.0, 1.0, 1.0, 1.0, 1.0, 1.0, 1.0, 1.0, 1.0, 1.0, 1.0, 1.0, 1.0, 1.0, 1.0, 1.0, 1.0, 1.0, 1.0, 1.0, 1.0, 1.0, 1.0, 1.0, 1.0, 1.0, 1.0, 1.0, 1.0, 1.0, 1.0, 1.0, 1.0, 1.0, 1.0, 1.0, 1.0, 1.0, 1.0, 1.0, 1.0, 1.0, 1.0, 1.0, 1.0, 1.0, 1.0, 1.0, 1.0, 1.0, 1.0, 1.0, 1.0, 1.0, 1.0, 1.0, 1.0, 1.0, 1.0, 1.0, 1.0, 1.0, 1.0, 1.0, 1.0, 1.0, 1.0, 1.0, 1.0, 1.0, 1.0, 1.0, 1.0, 1.0, 1.0, 1.0, 1.0, 1.0, 1.0, 1.0, 1.0, 1.0, 1.0, 1.0, 1.0, 1.0, 1.0, 1.0, 1.0, 1.0, 1.0, 1.0, 1.0, 1.0, 1.0, 1.0, 1.0, 1.0, 1.0, 1.0, 1.0, 1.0, 1.0, 1.0, 1.0, 1.0, 1.0, 1.0, 1.0, 1.0, 1.0, 1.0, 1.0, 1.0, 1.0, 1.0, 1.0, 1.0, 1.0, 1.0, 1.0, 1.0, 1.0, 1.0, 1.0, 1.0, 1.0, 1.0, 1.0, 1.0, 1.0, 1.0, 1.0, 1.0, 1.0, 1.0, 1.0, 1.0, 1.0, 1.0, 1.0, 1.0, 1.0, 1.0, 1.0, 1.0, 1.0, 1.0, 1.0, 1.0, 1.0, 1.0, 1.0, 1.0, 1.0, 1.0, 1.0, 1.0, 1.0, 1.0, 1.0, 1.0, 1.0, 1.0, 1.0, 1.0, 1.0, 1.0, 1.0, 1.0, 1.0, 1.0, 1.0, 1.0, 1.0, 1.0, 1.0, 1.0, 1.0, 1.0, 1.0, 1.0, 1.0, 1.0, 1.0, 1.0, 1.0, 1.0, 1.0, 1.0, 1.0, 1.0, 1.0, 1.0, 1.0, 1.0, 1.0, 1.0, 1.0, 1.0, 1.0, 1.0, 1.0, 1.0, 1.0, 1.0, 1.0, 1.0, 1.0, 1.0, 1.0, 1.0, 1.0, 1.0, 1.0, 1.0, 1.0, 1.0, 1.0, 1.0, 1.0, 1.0, 1.0, 1.0, 1.0, 1.0, 1.0, 1.0, 1.0, 1.0, 1.0, 1.0, 1.0, 1.0, 1.0, 1.0, 1.0, 1.0, 1.0, 1.0, 1.0, 1.0, 1.0, 1.0, 1.0, 1.0, 1.0, 1.0, 1.0, 1.0, 1.0, 1.0, 1.0, 1.0, 1.0, 1.0, 1.0, 1.0, 1.0, 1.0, 1.0, 1.0, 1.0, 1.0, 1.0, 1.0, 1.0, 1.0, 1.0, 1.0, 1.0, 1.0, 1.0, 1.0, 1.0, 1.0, 1.0, 1.0, 1.0, 1.0, 1.0, 1.0, 1.0, 1.0, 1.0, 1.0, 1.0, 1.0, 1.0, 1.0, 1.0, 1.0, 1.0, 1.0, 1.0, 1.0, 1.0, 1.0, 1.0, 1.0, 1.0, 1.0, 1.0, 1.0, 1.0, 1.0, 1.0, 1.0, 1.0, 1.0, 1.0, 1.0, 1.0, 1.0, 1.0, 1.0, 1.0, 1.0, 1.0, 1.0, 1.0, 1.0, 1.0, 1.0, 1.0, 1.0, 1.0, 1.0, 1.0, 1.0, 1.0, 1.0, 1.0, 1.0, 1.0, 1.0, 1.0, 1.0, 1.0, 1.0, 1.0, 1.0, 1.0, 1.0, 1.0, 1.0, 1.0, 1.0, 1.0, 1.0, 1.0, 1.0, 1.0, 1.0, 1.0, 1.0, 1.0, 1.0, 1.0, 1.0, 1.0, 1.0, 1.0, 1.0, 1.0, 1.0, 1.0, 1.0, 1.0, 1.0, 1.0, 1.0, 1.0, 1.0, 1.0, 1.0, 1.0, 1.0, 1.0, 1.0, 1.0, 1.0, 1.0, 1.0, 1.0, 1.0, 1.0, 1.0, 1.0, 1.0, 1.0, 1.0, 1.0, 1.0, 1.0, 1.0, 1.0, 1.0, 1.0, 1.0, 1.0, 1.0, 1.0, 1.0, 1.0, 1.0, 1.0, 1.0, 1.0, 1.0, 1.0, 1.0, 1.0, 1.0, 1.0, 1.0, 1.0, 1.0, 1.0, 1.0, 1.0, 1.0, 1.0, 1.0, 1.0, 1.0, 1.0, 1.0, 1.0, 1.0, 1.0, 1.0, 1.0, 1.0, 1.0, 1.0, 1.0, 1.0, 1.0, 1.0, 1.0, 1.0, 1.0, 1.0, 1.0, 1.0, 1.0, 1.0, 1.0, 1.0, 1.0, 1.0, 1.0, 1.0, 1.0, 1.0, 1.0, 1.0, 1.0, 1.0, 1.0, 1.0, 1.0, 1.0, 1.0, 1.0, 1.0, 1.0, 1.0, 1.0, 1.0, 1.0, 1.0, 1.0, 1.0, 1.0, 1.0, 1.0, 1.0, 1.0, 1.0, 1.0, 1.0, 1.0, 1.0, 1.0, 1.0, 1.0, 1.0, 1.0, 1.0, 1.0, 1.0, 1.0, 1.0, 1.0, 1.0, 1.0, 1.0, 1.0, 1.0, 1.0, 1.0, 1.0, 1.0, 1.0, 1.0, 1.0, 1.0, 1.0, 1.0, 1.0, 1.0, 1.0, 1.0, 1.0, 1.0, 1.0, 1.0, 1.0, 1.0, 1.0, 1.0, 1.0, 1.0, 1.0, 1.0, 1.0, 1.0, 1.0, 1.0, 1.0, 1.0, 1.0, 1.0, 1.0, 1.0, 1.0, 1.0, 1.0, 1.0, 1.0, 1.0, 1.0, 1.0, 1.0, 1.0, 1.0, 1.0, 1.0, 1.0, 1.0, 1.0, 1.0, 1.0, 1.0, 1.0, 1.0, 1.0, 1.0, 1.0, 1.0, 1.0, 1.0, 1.0, 1.0, 1.0, 1.0, 1.0, 1.0, 1.0, 1.0, 1.0, 1.0, 1.0, 1.0, 1.0, 1.0, 1.0, 1.0, 1.0, 1.0, 1.0, 1.0, 1.0, 1.0, 1.0, 1.0, 1.0, 1.0, 1.0, 1.0, 1.0, 1.0, 1.0, 1.0, 1.0, 1.0, 1.0, 1.0, 1.0, 1.0, 1.0, 1.0, 1.0, 1.0, 1.0, 1.0, 1.0, 1.0, 1.0, 1.0, 1.0, 1.0, 1.0, 1.0, 1.0, 1.0, 1.0, 1.0, 1.0, 1.0, 1.0, 1.0, 1.0, 1.0, 1.0, 1.0, 1.0, 1.0, 1.0, 1.0, 1.0, 1.0, 1.0, 1.0, 1.0, 1.0, 1.0, 1.0, 1.0, 1.0, 1.0, 1.0, 1.0, 1.0, 1.0, 1.0, 1.0, 1.0, 1.0, 1.0, 1.0, 1.0, 1.0, 1.0, 1.0, 1.0, 1.0, 1.0, 1.0, 1.0, 1.0, 1.0, 1.0, 1.0, 1.0, 1.0, 1.0, 1.0, 1.0, 1.0, 1.0, 1.0, 1.0, 1.0, 1.0, 1.0, 1.0, 1.0, 1.0, 1.0, 1.0, 1.0, 1.0, 1.0, 1.0, 1.0, 1.0, 1.0, 1.0, 1.0, 1.0, 1.0, 1.0, 1.0, 1.0, 1.0, 1.0, 1.0, 1.0, 1.0, 1.0, 1.0, 1.0, 1.0, 1.0, 1.0, 1.0, 1.0, 1.0, 1.0, 1.0, 1.0, 1.0, 1.0, 1.0, 1.0, 1.0, 1.0, 1.0, 1.0, 1.0, 1.0, 1.0, 1.0, 1.0, 1.0, 1.0, 1.0, 1.0, 1.0, 1.0, 1.0, 1.0, 1.0, 1.0, 1.0, 1.0, 1.0, 1.0, 1.0, 1.0, 1.0, 1.0, 1.0, 1.0, 1.0, 1.0, 1.0, 1.0, 1.0, 1.0, 1.0, 1.0, 1.0, 1.0, 1.0, 1.0, 1.0, 1.0, 1.0, 1.0, 1.0, 1.0, 1.0, 1.0, 1.0, 1.0, 1.0, 1.0, 1.0, 1.0, 1.0, 1.0, 1.0, 1.0, 1.0, 1.0, 1.0, 1.0, 1.0, 1.0, 1.0, 1.0, 1.0, 1.0, 1.0, 1.0, 1.0, 1.0, 1.0, 1.0, 1.0, 1.0, 1.0, 1.0, 1.0, 1.0, 1.0, 1.0, 1.0, 1.0, 1.0, 1.0, 1.0, 1.0, 1.0, 1.0, 1.0, 1.0, 1.0, 1.0, 1.0, 1.0, 1.0, 1.0, 1.0, 1.0, 1.0, 1.0, 1.0, 1.0, 1.0, 1.0, 1.0, 1.0, 1.0, 1.0, 1.0, 1.0, 1.0, 1.0, 1.0, 1.0, 1.0, 1.0, 1.0, 1.0, 1.0, 1.0, 1.0, 1.0, 1.0, 1.0, 1.0, 1.0, 1.0, 1.0, 1.0, 1.0, 1.0, 1.0, 1.0, 1.0, 1.0, 1.0, 1.0, 1.0, 1.0, 1.0, 1.0, 1.0, 1.0, 1.0, 1.0, 1.0, 1.0, 1.0, 1.0, 1.0, 1.0, 1.0, 1.0, 1.0, 1.0, 1.0, 1.0, 1.0, 1.0, 1.0, 1.0, 1.0, 1.0, 1.0, 1.0, 1.0, 1.0, 1.0, 1.0, 1.0, 1.0, 1.0, 1.0, 1.0, 1.0, 1.0, 1.0, 1.0, 1.0, 1.0, 1.0, 1.0, 1.0, 1.0, 1.0, 1.0, 1.0, 1.0, 1.0, 1.0, 1.0, 1.0, 1.0, 1.0, 1.0, 1.0, 1.0, 1.0, 1.0, 1.0, 1.0, 1.0, 1.0, 1.0, 1.0, 1.0, 1.0, 1.0, 1.0, 1.0, 1.0, 1.0, 1.0, 1.0, 1.0, 1.0, 1.0, 1.0, 1.0, 1.0, 1.0, 1.0, 1.0, 1.0, 1.0, 1.0, 1.0, 1.0, 1.0, 1.0, 1.0, 1.0, 1.0, 1.0, 1.0, 1.0, 1.0, 1.0, 1.0, 1.0, 1.0, 1.0, 1.0, 1.0, 1.0, 1.0, 1.0, 1.0, 1.0, 1.0, 1.0, 1.0, 1.0, 1.0, 1.0, 1.0, 1.0, 1.0, 1.0, 1.0, 1.0, 1.0, 1.0, 1.0, 1.0, 1.0, 1.0, 1.0, 1.0, 1.0, 1.0, 1.0, 1.0, 1.0, 1.0, 1.0, 1.0, 1.0, 1.0, 1.0, 1.0, 1.0, 1.0, 1.0, 1.0, 1.0, 1.0, 1.0, 1.0, 1.0, 1.0, 1.0, 1.0, 1.0, 1.0, 1.0, 1.0, 1.0, 1.0, 1.0, 1.0, 1.0, 1.0, 1.0, 1.0, 1.0, 1.0, 1.0, 1.0, 1.0, 1.0, 1.0, 1.0, 1.0, 1.0, 1.0, 1.0, 1.0, 1.0, 1.0, 1.0, 1.0, 1.0, 1.0, 1.0, 1.0, 1.0, 1.0, 1.0, 1.0, 1.0, 1.0, 1.0, 1.0, 1.0, 1.0, 1.0, 1.0, 1.0, 1.0, 1.0, 1.0, 1.0, 1.0, 1.0, 1.0, 1.0, 1.0, 1.0, 1.0, 1.0, 1.0, 1.0, 1.0, 1.0, 1.0, 1.0, 1.0, 1.0, 1.0, 1.0, 1.0, 1.0, 1.0, 1.0, 1.0, 1.0, 1.0, 1.0, 1.0, 1.0, 1.0, 1.0, 1.0, 1.0, 1.0, 1.0, 1.0, 1.0, 1.0, 1.0, 1.0, 1.0, 1.0, 1.0, 1.0, 1.0, 1.0, 1.0, 1.0, 1.0, 1.0, 1.0, 1.0, 1.0, 1.0, 1.0, 1.0, 1.0, 1.0, 1.0, 1.0, 1.0, 1.0, 1.0, 1.0, 1.0, 1.0, 1.0, 1.0, 1.0, 1.0, 1.0, 1.0, 1.0, 1.0, 1.0, 1.0, 1.0, 1.0, 1.0, 1.0, 1.0, 1.0, 1.0, 1.0, 1.0, 1.0, 1.0, 1.0, 1.0, 1.0, 1.0, 1.0, 1.0, 1.0, 1.0, 1.0, 1.0, 1.0, 1.0, 1.0, 1.0, 1.0, 1.0, 1.0, 1.0, 1.0, 1.0, 1.0, 1.0, 1.0, 1.0, 1.0, 1.0, 1.0, 1.0, 1.0, 1.0, 1.0, 1.0, 1.0, 1.0, 1.0, 1.0, 1.0, 1.0, 1.0, 1.0, 1.0, 1.0, 1.0, 1.0, 1.0, 1.0, 1.0, 1.0, 1.0, 1.0, 1.0, 1.0, 1.0, 1.0, 1.0, 1.0, 1.0, 1.0, 1.0, 1.0, 1.0, 1.0, 1.0, 1.0, 1.0, 1.0, 1.0, 1.0, 1.0, 1.0, 1.0, 1.0, 1.0, 1.0, 1.0, 1.0, 1.0, 1.0, 1.0, 1.0, 1.0, 1.0, 1.0, 1.0, 1.0, 1.0, 1.0, 1.0, 1.0, 1.0, 1.0, 1.0, 1.0, 1.0, 1.0, 1.0, 1.0, 1.0, 1.0, 1.0, 1.0, 1.0, 1.0, 1.0, 1.0, 1.0, 1.0, 1.0, 1.0, 1.0, 1.0, 1.0, 1.0, 1.0, 1.0, 1.0, 1.0, 1.0, 1.0, 1.0, 1.0, 1.0, 1.0, 1.0, 1.0, 1.0, 1.0, 1.0, 1.0, 1.0, 1.0, 1.0, 1.0, 1.0, 1.0, 1.0, 1.0, 1.0, 1.0, 1.0, 1.0, 1.0, 1.0, 1.0, 1.0, 1.0, 1.0, 1.0, 1.0, 1.0, 1.0, 1.0, 1.0, 1.0, 1.0, 1.0, 1.0, 1.0, 1.0, 1.0, 1.0, 1.0, 1.0, 1.0, 1.0, 1.0, 1.0, 1.0, 1.0, 1.0, 1.0, 1.0, 1.0, 1.0, 1.0, 1.0, 1.0, 1.0, 1.0, 1.0, 1.0, 1.0, 1.0, 1.0, 1.0, 1.0, 1.0, 1.0, 1.0, 1.0, 1.0, 1.0, 1.0, 1.0, 1.0, 1.0, 1.0, 1.0, 1.0, 1.0, 1.0, 1.0, 1.0, 1.0, 1.0, 1.0, 1.0, 1.0, 1.0, 1.0, 1.0, 1.0, 1.0, 1.0, 1.0, 1.0, 1.0, 1.0, 1.0, 1.0, 1.0, 1.0, 1.0, 1.0, 1.0, 1.0, 1.0, 1.0, 1.0, 1.0, 1.0, 1.0, 1.0, 1.0, 1.0, 1.0, 1.0, 1.0, 1.0, 1.0, 1.0, 1.0, 1.0, 1.0, 1.0, 1.0, 1.0, 1.0, 1.0, 1.0, 1.0, 1.0, 1.0, 1.0, 1.0, 1.0, 1.0, 1.0, 1.0, 1.0, 1.0, 1.0, 1.0, 1.0, 1.0, 1.0, 1.0, 1.0, 1.0, 1.0, 1.0, 1.0, 1.0, 1.0, 1.0, 1.0, 1.0, 1.0, 1.0, 1.0, 1.0, 1.0, 1.0, 1.0, 1.0, 1.0, 1.0, 1.0, 1.0, 1.0, 1.0, 1.0, 1.0, 1.0, 1.0, 1.0, 1.0, 1.0, 1.0, 1.0, 1.0, 1.0, 1.0, 1.0, 1.0, 1.0, 1.0, 1.0, 1.0, 1.0, 1.0, 1.0, 1.0, 1.0, 1.0, 1.0, 1.0, 1.0, 1.0, 1.0, 1.0, 1.0, 1.0, 1.0, 1.0, 1.0, 1.0, 1.0, 1.0, 1.0, 1.0, 1.0, 1.0, 1.0, 1.0, 1.0, 1.0, 1.0, 1.0, 1.0, 1.0, 1.0, 1.0, 1.0, 1.0, 1.0, 1.0, 1.0, 1.0, 1.0, 1.0, 1.0, 1.0, 1.0, 1.0, 1.0, 1.0, 1.0, 1.0, 1.0, 1.0, 1.0, 1.0, 1.0, 1.0, 1.0, 1.0, 1.0, 1.0, 1.0, 1.0, 1.0, 1.0, 1.0, 1.0, 1.0, 1.0, 1.0, 1.0, 1.0, 1.0, 1.0, 1.0, 1.0, 1.0, 1.0, 1.0, 1.0, 1.0, 1.0, 1.0, 1.0, 1.0, 1.0, 1.0, 1.0, 1.0, 1.0, 1.0, 1.0, 1.0, 1.0, 1.0, 1.0, 1.0, 1.0, 1.0, 1.0, 1.0, 1.0, 1.0, 1.0, 1.0, 1.0, 1.0, 1.0, 1.0, 1.0, 1.0, 1.0, 1.0, 1.0, 1.0, 1.0, 1.0, 1.0, 1.0, 1.0, 1.0, 1.0, 1.0, 1.0, 1.0, 1.0, 1.0, 1.0, 1.0, 1.0, 1.0, 1.0, 1.0, 1.0, 1.0, 1.0, 1.0, 1.0, 1.0, 1.0, 1.0, 1.0, 1.0, 1.0, 1.0, 1.0, 1.0, 1.0, 1.0, 1.0, 1.0, 1.0, 1.0, 1.0, 1.0, 1.0, 1.0, 1.0, 1.0, 1.0, 1.0, 1.0, 1.0, 1.0, 1.0, 1.0, 1.0, 1.0, 1.0, 1.0, 1.0, 1.0, 1.0, 1.0, 1.0, 1.0, 1.0, 1.0, 1.0, 1.0, 1.0, 1.0, 1.0, 1.0, 1.0, 1.0, 1.0, 1.0, 1.0, 1.0, 1.0, 1.0, 1.0, 1.0, 1.0, 1.0, 1.0, 1.0, 1.0, 1.0, 1.0, 1.0, 1.0, 1.0, 1.0, 1.0, 1.0, 1.0, 1.0, 1.0, 1.0, 1.0, 1.0, 1.0, 1.0, 1.0, 1.0, 1.0, 1.0, 1.0, 1.0, 1.0, 1.0, 1.0, 1.0, 1.0, 1.0, 1.0, 1.0, 1.0, 1.0, 1.0, 1.0, 1.0, 1.0, 1.0, 1.0, 1.0, 1.0, 1.0, 1.0, 1.0, 1.0, 1.0, 1.0, 1.0, 1.0, 1.0, 1.0, 1.0, 1.0, 1.0, 1.0, 1.0, 1.0, 1.0, 1.0, 1.0, 1.0, 1.0, 1.0, 1.0, 1.0, 1.0, 1.0, 1.0, 1.0, 1.0, 1.0, 1.0, 1.0, 1.0, 1.0, 1.0, 1.0, 1.0, 1.0, 1.0, 1.0, 1.0, 1.0, 1.0, 1.0, 1.0, 1.0, 1.0, 1.0, 1.0, 1.0, 1.0, 1.0, 1.0, 1.0, 1.0, 1.0, 1.0, 1.0, 1.0, 1.0, 1.0, 1.0, 1.0, 1.0, 1.0, 1.0, 1.0, 1.0, 1.0, 1.0, 1.0, 1.0, 1.0, 1.0, 1.0, 1.0, 1.0, 1.0, 1.0, 1.0, 1.0, 1.0, 1.0, 1.0, 1.0, 1.0, 1.0, 1.0, 1.0, 1.0, 1.0, 1.0, 1.0, 1.0, 1.0, 1.0, 1.0, 1.0, 1.0, 1.0, 1.0, 1.0, 1.0, 1.0, 1.0, 1.0, 1.0, 1.0, 1.0, 1.0, 1.0, 1.0, 1.0, 1.0, 1.0, 1.0, 1.0, 1.0, 1.0, 1.0, 1.0, 1.0, 1.0, 1.0, 1.0, 1.0, 1.0, 1.0, 1.0, 1.0, 1.0, 1.0, 1.0, 1.0, 1.0, 1.0, 1.0, 1.0, 1.0, 1.0, 1.0, 1.0, 1.0, 1.0, 1.0, 1.0, 1.0, 1.0, 1.0, 1.0, 1.0, 1.0, 1.0, 1.0, 1.0, 1.0, 1.0, 1.0, 1.0, 1.0, 1.0, 1.0, 1.0, 1.0, 1.0, 1.0, 1.0, 1.0, 1.0, 1.0, 1.0, 1.0, 1.0, 1.0, 1.0, 1.0, 1.0, 1.0, 1.0, 1.0, 1.0, 1.0, 1.0, 1.0, 1.0, 1.0, 1.0, 1.0, 1.0, 1.0, 1.0, 1.0, 1.0, 1.0, 1.0, 1.0, 1.0, 1.0, 1.0, 1.0, 1.0, 1.0, 1.0, 1.0, 1.0, 1.0, 1.0, 1.0, 1.0, 1.0, 1.0, 1.0, 1.0, 1.0, 1.0, 1.0, 1.0, 1.0, 1.0, 1.0, 1.0, 1.0, 1.0, 1.0, 1.0, 1.0, 1.0, 1.0, 1.0, 1.0, 1.0, 1.0, 1.0, 1.0, 1.0, 1.0, 1.0, 1.0, 1.0, 1.0, 1.0, 1.0, 1.0, 1.0, 1.0, 1.0, 1.0, 1.0, 1.0, 1.0, 1.0, 1.0, 1.0, 1.0, 1.0, 1.0, 1.0, 1.0, 1.0, 1.0, 1.0, 1.0, 1.0, 1.0, 1.0, 1.0, 1.0, 1.0, 1.0, 1.0, 1.0, 1.0, 1.0, 1.0, 1.0, 1.0, 1.0, 1.0, 1.0, 1.0, 1.0, 1.0, 1.0, 1.0, 1.0, 1.0, 1.0, 1.0, 1.0, 1.0, 1.0, 1.0, 1.0, 1.0, 1.0, 1.0, 1.0, 1.0, 1.0, 1.0, 1.0, 1.0, 1.0, 1.0, 1.0, 1.0, 1.0, 1.0, 1.0, 1.0, 1.0, 1.0, 1.0, 1.0, 1.0, 1.0, 1.0, 1.0, 1.0, 1.0, 1.0, 1.0, 1.0, 1.0, 1.0, 1.0, 1.0, 1.0, 1.0, 1.0, 1.0, 1.0, 1.0, 1.0, 1.0, 1.0, 1.0, 1.0, 1.0, 1.0, 1.0, 1.0, 1.0, 1.0, 1.0, 1.0, 1.0, 1.0, 1.0, 1.0, 1.0, 1.0, 1.0, 1.0, 1.0, 1.0, 1.0, 1.0, 1.0, 1.0, 1.0, 1.0, 1.0, 1.0, 1.0, 1.0, 1.0, 1.0, 1.0, 1.0, 1.0, 1.0, 1.0, 1.0, 1.0, 1.0, 1.0, 1.0, 1.0, 1.0, 1.0, 1.0, 1.0, 1.0, 1.0, 1.0, 1.0, 1.0, 1.0, 1.0, 1.0, 1.0, 1.0, 1.0, 1.0, 1.0, 1.0, 1.0, 1.0, 1.0, 1.0, 1.0, 1.0, 1.0, 1.0, 1.0, 1.0, 1.0, 1.0, 1.0, 1.0, 1.0, 1.0, 1.0, 1.0, 1.0, 1.0, 1.0, 1.0, 1.0, 1.0])
me_cube_003.materials.append(mat_material_004)
me_cube_003.materials.append(mat_material_005)
me_cube_003.materials.append(mat_material_006)
me_cube_003.materials.append(mat_material_007)
me_cube_003.materials.append(mat_material_008)
me_cube_003.use_remesh_preserve_volume = False
me_cube_003.use_remesh_preserve_attributes = False
me_cube_003.use_mirror_x = True
me_cube_003.use_paint_bone_selection = False
me_cube_003.use_paint_mask_vertex = True
me_cube_003.update()
me_cube = bpy.data.meshes.new('Cube')
me_cube.from_pydata([(-1.0, -1.0, -1.0), (-1.0, -1.0, 1.0), (-1.0, 1.0, -1.0), (-1.0, 1.0, 1.0), (1.0, -1.0, -1.0), (1.0, -1.0, 1.0), (1.0, 1.0, -1.0), (1.0, 1.0, 1.0)], [], [(0, 1, 3, 2), (2, 3, 7, 6), (6, 7, 5, 4), (4, 5, 1, 0), (2, 6, 4, 0), (7, 3, 1, 5)])
_uv = me_cube.uv_layers.new(name='UVMap')
_uv.uv.foreach_set('vector', [0.375, 0.0, 0.625, 0.0, 0.625, 0.25, 0.375, 0.25, 0.375, 0.25, 0.625, 0.25, 0.625, 0.5, 0.375, 0.5, 0.375, 0.5, 0.625, 0.5, 0.625, 0.75, 0.375, 0.75, 0.375, 0.75, 0.625, 0.75, 0.625, 1.0, 0.375, 1.0, 0.125, 0.5, 0.375, 0.5, 0.375, 0.75, 0.125, 0.75, 0.625, 0.5, 0.875, 0.5, 0.875, 0.75, 0.625, 0.75])
me_cube.use_remesh_preserve_volume = False
me_cube.use_remesh_preserve_attributes = False
me_cube.use_mirror_vertex_groups = False
me_cube.update()
me_cube_004 = bpy.data.meshes.new('Cube.004')
me_cube_004.from_pydata([(-1.0, -1.0, -1.0), (-1.0, -1.0, 1.0), (-1.0, 1.0, -1.0), (-1.0, 1.0, 1.0), (1.0, -1.0, -1.0), (1.0, -1.0, 1.0), (1.0, 1.0, -1.0), (1.0, 1.0, 1.0)], [], [(0, 1, 3, 2), (2, 3, 7, 6), (6, 7, 5, 4), (4, 5, 1, 0), (2, 6, 4, 0), (7, 3, 1, 5)])
_uv = me_cube_004.uv_layers.new(name='UVMap')
_uv.uv.foreach_set('vector', [0.375, 0.0, 0.625, 0.0, 0.625, 0.25, 0.375, 0.25, 0.375, 0.25, 0.625, 0.25, 0.625, 0.5, 0.375, 0.5, 0.375, 0.5, 0.625, 0.5, 0.625, 0.75, 0.375, 0.75, 0.375, 0.75, 0.625, 0.75, 0.625, 1.0, 0.375, 1.0, 0.125, 0.5, 0.375, 0.5, 0.375, 0.75, 0.125, 0.75, 0.625, 0.5, 0.875, 0.5, 0.875, 0.75, 0.625, 0.75])
me_cube_004.use_remesh_preserve_volume = False
me_cube_004.use_remesh_preserve_attributes = False
me_cube_004.use_mirror_vertex_groups = False
me_cube_004.update()
me_cube_001 = bpy.data.meshes.new('Cube.001')
me_cube_001.from_pydata([(-1.0, -1.0, -1.0), (-1.0, -1.0, 1.0), (-1.0, 1.0, -1.0), (-1.0, 1.0, 1.0), (1.0, -1.0, -1.0), (1.0, -1.0, 1.0), (1.0, 1.0, -1.0), (1.0, 1.0, 1.0)], [], [(0, 1, 3, 2), (2, 3, 7, 6), (6, 7, 5, 4), (4, 5, 1, 0), (2, 6, 4, 0), (7, 3, 1, 5)])
_uv = me_cube_001.uv_layers.new(name='UVMap')
_uv.uv.foreach_set('vector', [0.375, 0.0, 0.625, 0.0, 0.625, 0.25, 0.375, 0.25, 0.375, 0.25, 0.625, 0.25, 0.625, 0.5, 0.375, 0.5, 0.375, 0.5, 0.625, 0.5, 0.625, 0.75, 0.375, 0.75, 0.375, 0.75, 0.625, 0.75, 0.625, 1.0, 0.375, 1.0, 0.125, 0.5, 0.375, 0.5, 0.375, 0.75, 0.125, 0.75, 0.625, 0.5, 0.875, 0.5, 0.875, 0.75, 0.625, 0.75])
me_cube_001.use_remesh_preserve_volume = False
me_cube_001.use_remesh_preserve_attributes = False
me_cube_001.use_mirror_vertex_groups = False
me_cube_001.update()
me_cube_002 = bpy.data.meshes.new('Cube.002')
me_cube_002.from_pydata([(-1.0, -1.0, -1.0), (-1.0, -1.0, 1.0), (-1.0, 1.0, -1.0), (-1.0, 1.0, 1.0), (1.0, -1.0, -1.0), (1.0, -1.0, 1.0), (1.0, 1.0, -1.0), (1.0, 1.0, 1.0)], [], [(0, 1, 3, 2), (2, 3, 7, 6), (6, 7, 5, 4), (4, 5, 1, 0), (2, 6, 4, 0), (7, 3, 1, 5)])
_uv = me_cube_002.uv_layers.new(name='UVMap')
_uv.uv.foreach_set('vector', [0.375, 0.0, 0.625, 0.0, 0.625, 0.25, 0.375, 0.25, 0.375, 0.25, 0.625, 0.25, 0.625, 0.5, 0.375, 0.5, 0.375, 0.5, 0.625, 0.5, 0.625, 0.75, 0.375, 0.75, 0.375, 0.75, 0.625, 0.75, 0.625, 1.0, 0.375, 1.0, 0.125, 0.5, 0.375, 0.5, 0.375, 0.75, 0.125, 0.75, 0.625, 0.5, 0.875, 0.5, 0.875, 0.75, 0.625, 0.75])
me_cube_002.use_remesh_preserve_volume = False
me_cube_002.use_remesh_preserve_attributes = False
me_cube_002.use_mirror_vertex_groups = False
me_cube_002.update()
arm_armature = bpy.data.armatures.new('Armature')  # bones are not reproduced

# ---- objects
ob_character = bpy.data.objects.new('Character', arm_armature)
ob_cube = bpy.data.objects.new('Cube', me_cube_003)
ob_left_foot_ik = bpy.data.objects.new('Left Foot IK', me_cube)
ob_left_knee_ik = bpy.data.objects.new('Left Knee IK', me_cube_004)
ob_right_foot_ik = bpy.data.objects.new('Right Foot IK', me_cube_001)
ob_right_knee_ik = bpy.data.objects.new('Right Knee IK', me_cube_002)

# ---- transforms, parenting, visibility, modifiers, constraints
ob_character.location = (0.0, 0.0, 0.1354)
ob_character.show_in_front = True
ob_character.lineart.crease_threshold = 0.0
ob_cube.parent = ob_character
ob_cube.matrix_parent_inverse = Matrix(((1.0, -0.0, 0.0, -0.0), (-0.0, 1.0, -0.0, 0.0), (0.0, -0.0, 1.0, -0.2188), (-0.0, 0.0, -0.0, 1.0)))
ob_cube.location = (0.0, 0.0, 0.8942)
ob_cube.rotation_euler = (0.0, -0.0, 3.142)
ob_cube.scale = (-0.1672, -0.1672, -0.1672)
ob_cube.lineart.crease_threshold = 0.0
ob_cube.use_mesh_mirror_x = True
_vg = ob_cube.vertex_groups.new(name='Neck')
_vg.add([1, 2, 3, 4, 5, 6, 7, 259, 260], 1.0, 'REPLACE')
_vg = ob_cube.vertex_groups.new(name='Head')
_vg.add([118, 119, 120, 121, 122, 123, 124, 125, 126, 127, 128, 129, 130, 131, 132, 133, 134, 135, 136, 137, 138, 139, 140, 141, 142, 143, 144, 145, 146, 147, 148, 149, 150, 151, 152, 153, 154, 155, 156, 157, 158, 159, 160, 161, 162, 163, 164, 165, 166, 167, 168, 169, 170, 171, 172, 175, 176, 177, 178, 179, 180, 181, 182, 183, 184, 185, 186, 187, 188, 189, 190, 191, 192, 193, 194, 195, 196, 197, 198, 199, 200, 201, 202, 203, 204, 205, 206, 207, 208, 209, 210, 211, 212, 213, 214, 215, 216, 217, 218, 219, 220, 221, 222, 223, 224, 225, 226, 227, 228, 229, 230, 231, 232, 233, 235, 238, 240, 261], 1.0, 'REPLACE')
_vg = ob_cube.vertex_groups.new(name='LeftShoulder')
_vg = ob_cube.vertex_groups.new(name='Left Arm 1')
for _i, _w in zip([96, 97, 98, 99, 262, 263, 264, 265, 270, 272], [1.0, 1.0, 1.0, 1.0, 1.0, 1.0, 1.0, 1.0, 0.5, 0.5]): _vg.add([_i], _w, 'REPLACE')
_vg = ob_cube.vertex_groups.new(name='Left Arm 2')
_vg.add([270, 271, 272, 273, 282, 283, 284, 285, 298, 299, 300, 301], 1.0, 'REPLACE')
_vg = ob_cube.vertex_groups.new(name='Left Arm 3')
_vg.add([100, 101, 102, 103, 286, 287, 288, 289, 290, 291, 292, 293], 1.0, 'REPLACE')
_vg = ob_cube.vertex_groups.new(name='Left Arm 4')
_vg.add([104, 105, 106, 107, 108, 109, 110, 111, 294, 295, 296, 297], 1.0, 'REPLACE')
_vg = ob_cube.vertex_groups.new(name='Right Shoulder')
_vg = ob_cube.vertex_groups.new(name='Right Arm 1')
_vg.add([56, 57, 58, 112, 266, 267, 268, 269, 274, 275, 276, 277], 1.0, 'REPLACE')
_vg = ob_cube.vertex_groups.new(name='Right Arm 2')
_vg.add([59, 60, 61, 62, 278, 279, 280, 281, 302, 303, 304, 305], 1.0, 'REPLACE')
_vg = ob_cube.vertex_groups.new(name='Right Arm 3')
_vg.add([63, 64, 65, 66, 306, 307, 308, 309, 310, 311, 312, 313], 1.0, 'REPLACE')
_vg = ob_cube.vertex_groups.new(name='Right Arm 4')
_vg.add([67, 68, 69, 70, 314, 315, 316, 317], 1.0, 'REPLACE')
_vg = ob_cube.vertex_groups.new(name='Right Pelvis')
_vg = ob_cube.vertex_groups.new(name='Right Leg 1')
_vg.add([88, 89, 90, 91, 322, 323, 324, 325], 1.0, 'REPLACE')
_vg = ob_cube.vertex_groups.new(name='Right Leg 2')
_vg.add([92, 93, 94, 95, 326, 327, 328, 329], 1.0, 'REPLACE')
_vg = ob_cube.vertex_groups.new(name='Left Pelvis')
_vg = ob_cube.vertex_groups.new(name='Left Leg 1')
_vg.add([76, 77, 78, 79, 318, 319, 320, 321], 1.0, 'REPLACE')
_vg = ob_cube.vertex_groups.new(name='Left Leg 2')
_vg.add([80, 81, 82, 83, 330, 331, 332, 333], 1.0, 'REPLACE')
_vg = ob_cube.vertex_groups.new(name='Spine')
_vg.add([0, 1, 2, 3, 4, 5, 6, 7, 8, 9, 10, 11, 12, 13, 14, 15, 16, 17, 18, 19, 20, 21, 22, 23, 24, 25, 26, 27, 28, 29, 30, 31, 32, 33, 34, 35, 36, 37, 38, 39, 40, 41, 42, 43, 44, 45, 46, 47, 48, 49, 50, 51, 52, 53, 54, 55, 71, 72, 73, 74, 75, 84, 85, 86, 87, 113, 114, 115, 116, 117, 259, 260, 318, 319, 320, 321, 322, 323, 324, 325], 1.0, 'REPLACE')
_vg = ob_cube.vertex_groups.new(name='Right Antina')
_vg = ob_cube.vertex_groups.new(name='Right Antina 1')
_vg.add([174, 234, 239, 241, 243, 244, 245, 246, 255, 256, 257, 258], 1.0, 'REPLACE')
_vg = ob_cube.vertex_groups.new(name='Left Antina')
_vg = ob_cube.vertex_groups.new(name='Left Antina 1')
_vg.add([173, 236, 237, 242, 247, 248, 249, 250, 251, 252, 253, 254], 1.0, 'REPLACE')
_m = ob_cube.modifiers.new('Armature', 'ARMATURE')
_m.object = ob_character
ob_left_foot_ik.location = (-0.1187, -0.05909, -0.3004)
ob_left_foot_ik.scale = (0.07392, 0.07392, 0.07392)
ob_left_foot_ik.display_type = 'WIRE'
ob_left_foot_ik.show_name = True
ob_left_foot_ik.lineart.crease_threshold = 0.0
ob_left_knee_ik.location = (-0.1187, 0.2362, -0.04451)
ob_left_knee_ik.scale = (0.0333, 0.0333, 0.0333)
ob_left_knee_ik.display_type = 'WIRE'
ob_left_knee_ik.show_name = True
ob_left_knee_ik.lineart.crease_threshold = 0.0
ob_right_foot_ik.location = (0.1187, -0.05909, -0.3004)
ob_right_foot_ik.scale = (0.07392, 0.07392, 0.07392)
ob_right_foot_ik.display_type = 'WIRE'
ob_right_foot_ik.show_name = True
ob_right_foot_ik.lineart.crease_threshold = 0.0
ob_right_knee_ik.location = (0.1187, 0.2362, -0.04451)
ob_right_knee_ik.scale = (0.0333, 0.0333, 0.0333)
ob_right_knee_ik.display_type = 'WIRE'
ob_right_knee_ik.show_name = True
ob_right_knee_ik.lineart.crease_threshold = 0.0

# ---- collection membership
col_character.objects.link(ob_character)
col_character.objects.link(ob_cube)
col_ik.objects.link(ob_left_foot_ik)
col_ik.objects.link(ob_left_knee_ik)
col_ik.objects.link(ob_right_foot_ik)
col_ik.objects.link(ob_right_knee_ik)

# ---- scene / render settings (as saved in the file)
scene.frame_start = 5; scene.frame_end = 15; scene.frame_set(18)
scene.render.engine = 'CYCLES'
scene.cycles.use_denoising = False
scene.cycles.samples = 128
scene.cycles.sampling_pattern = 'TABULATED_SOBOL'
scene.cycles.use_adaptive_sampling = False
scene.cycles.use_light_tree = False
scene.view_settings.view_transform = 'Filmic'
bpy.context.view_layer.update()

# ---- added for rendering (the .blend has no active camera and no usable light): camera, sun
cam_auto = bpy.data.cameras.new('AutoCamera')
cam_auto.lens = 50.0
cam_auto.sensor_width = 36.0
cam_auto.clip_end = 1000.0
ob_auto_camera = bpy.data.objects.new('AutoCamera', cam_auto)
scene.collection.objects.link(ob_auto_camera)
ob_auto_camera.location = (2.03882, -2.40525, 2.022)
ob_auto_camera.rotation_euler = (1.09748, -7.21219e-08, 0.694738)
scene.camera = ob_auto_camera
light_auto_sun = bpy.data.lights.new('AutoSun', 'SUN')
light_auto_sun.energy = 3.0
light_auto_sun.angle = 0.0523599
ob_auto_sun = bpy.data.objects.new('AutoSun', light_auto_sun)
scene.collection.objects.link(ob_auto_sun)
ob_auto_sun.rotation_euler = (0.872665, 0.174533, 0.523599)
bpy.context.view_layer.update()
